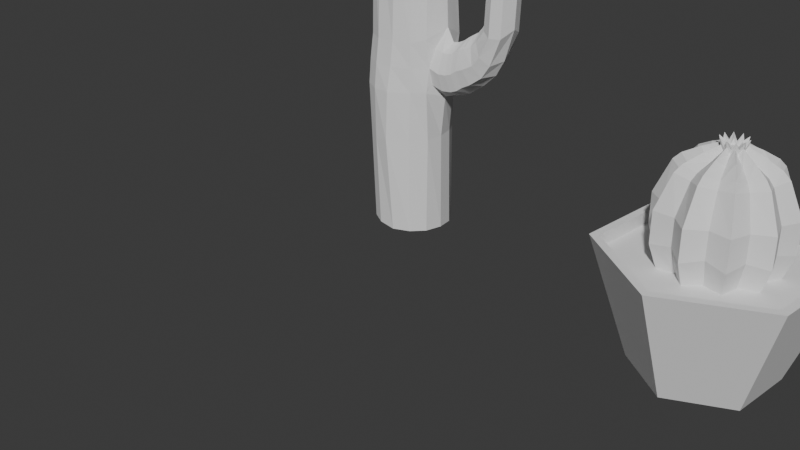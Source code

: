 # Source: Cactus.blend  (saved by Blender 5.0.119; exported with 4.5.12 LTS)
import bpy
from mathutils import Matrix  # noqa: F401  (used for matrix-valued properties, if any)

bpy.ops.wm.read_factory_settings(use_empty=True)
scene = bpy.context.scene
scene.name = 'Scene'

# ---- collections
col_collection = bpy.data.collections.new('Collection'); scene.collection.children.link(col_collection)

# ---- world
world_world = bpy.data.worlds.new('World'); scene.world = world_world
world_world.use_nodes = True; world_world.node_tree.nodes.clear()
_N = world_world.node_tree.nodes; _L = world_world.node_tree.links
n0 = _N.new('ShaderNodeOutputWorld'); n0.name = 'World Output'; n0.location = (200, 100)
n1 = _N.new('ShaderNodeBackground'); n1.name = 'Background'; n1.location = (-200, 100)
n1.inputs[0].default_value = (0.05088, 0.05088, 0.05088, 1.0)
_L.new(n1.outputs[0], n0.inputs[0])
n0.is_active_output = True
world_world.color = (0.05088, 0.05088, 0.05088)
world_world.sun_shadow_jitter_overblur = 0.0

# ---- cameras
cam_camera = bpy.data.cameras.new('Camera')
cam_camera.clip_end = 100.0
cam_camera.ortho_scale = 7.314

# ---- meshes
me_cylinder_001 = bpy.data.meshes.new('Cylinder.001')
me_cylinder_001.from_pydata([(0.2344, 0.505, -0.992), (0.08986, 0.3211, 3.461), (0.3433, 0.3713, -0.9948), (0.1336, 0.2696, 3.461), (0.3811, 0.2132, -0.9903), (0.1503, 0.2045, 3.461), (0.3502, 0.04106, -0.9895), (0.1366, 0.1388, 3.461), (0.2484, -0.09044, -0.9884), (0.09522, 0.08542, 3.461), (0.09129, -0.1706, -0.9886), (0.03437, 0.05497, 3.461), (-0.08642, -0.1696, -0.9715), (-0.03391, 0.05348, 3.461), (-0.2344, -0.09663, -0.9688), (-0.09608, 0.08123, 3.461), (-0.3445, 0.02638, -0.9839), (-0.1398, 0.1327, 3.461), (-0.3888, 0.1961, -0.9873), (-0.1565, 0.1978, 3.461), (-0.3523, 0.3664, -0.9642), (-0.1428, 0.2635, 3.461), (-0.2574, 0.4887, -0.9624), (-0.1014, 0.3169, 3.461), (-0.1046, 0.5683, -0.9876), (-0.04058, 0.3473, 3.461), (0.07695, 0.5771, -0.9887), (0.02769, 0.3488, 3.461), (0.2977, 0.3517, 2.882), (0.2014, 0.465, 2.882), (0.3344, 0.2086, 2.882), (0.3042, 0.06397, 2.882), (0.2132, -0.05344, 2.882), (0.07933, -0.1204, 2.882), (-0.07086, -0.1237, 2.882), (-0.2076, -0.06267, 2.882), (-0.3039, 0.05064, 2.882), (-0.3406, 0.1938, 2.882), (-0.3104, 0.3383, 2.882), (-0.2194, 0.4558, 2.882), (-0.08555, 0.5227, 2.882), (0.06464, 0.526, 2.882), (0.2613, 0.3335, 3.26), (0.1767, 0.4331, 3.26), (0.2935, 0.2077, 3.26), (0.267, 0.08058, 3.26), (0.187, -0.02263, 3.26), (0.06935, -0.08151, 3.26), (-0.06266, -0.0844, 3.26), (-0.1829, -0.03074, 3.26), (-0.2675, 0.06885, 3.26), (-0.2997, 0.1947, 3.26), (-0.2732, 0.3217, 3.26), (-0.1932, 0.4249, 3.26), (-0.07557, 0.4838, 3.26), (0.05644, 0.4867, 3.26), (0.1996, 0.3026, 3.37), (0.1347, 0.3789, 3.37), (0.2243, 0.2061, 3.37), (0.204, 0.1087, 3.37), (0.1426, 0.02962, 3.37), (0.05244, -0.01552, 3.37), (-0.04876, -0.01774, 3.37), (-0.1409, 0.0234, 3.37), (-0.2058, 0.09974, 3.37), (-0.2305, 0.1962, 3.37), (-0.2102, 0.2936, 3.37), (-0.1488, 0.3727, 3.37), (-0.05865, 0.4178, 3.37), (0.04254, 0.4201, 3.37), (0.2394, 0.5102, 0.9418), (0.3697, 0.4283, 0.9583), (0.4305, 0.2108, 1.074), (0.3536, 0.009676, 0.9729), (0.2476, -0.094, 0.941), (0.09224, -0.1721, 0.941), (-0.08569, -0.1831, 0.9409), (-0.2453, -0.1073, 0.9402), (-0.3423, 0.02372, 0.938), (-0.3943, 0.1926, 0.9409), (-0.3531, 0.3623, 0.94), (-0.2288, 0.4887, 0.951), (-0.1107, 0.5482, 0.945), (0.0754, 0.5778, 0.941), (0.326, 0.3643, -0.009363), (0.3633, 0.2141, -0.01645), (0.3483, 0.04835, -0.02625), (0.2416, -0.1025, -0.03146), (0.05214, -0.224, -0.04723), (-0.1116, -0.1995, -0.05971), (-0.2443, -0.1325, -0.06507), (-0.3492, -0.0326, -0.06477), (-0.3671, 0.1875, -0.04416), (-0.3345, 0.3586, -0.03662), (-0.2473, 0.468, -0.03863), (-0.1019, 0.557, -0.03145), (0.07543, 0.5778, -0.02949), (0.2342, 0.4975, -0.02264), (0.234, 0.507, 0.4558), (0.3521, 0.3798, 0.4559), (0.4121, 0.2114, 0.3929), (0.3536, 0.01652, 0.4554), (0.2474, -0.09439, 0.4558), (0.0673, -0.2221, 0.4532), (-0.1035, -0.2201, 0.453), (-0.2611, -0.1464, 0.4532), (-0.3743, -0.01822, 0.4533), (-0.3872, 0.1935, 0.4461), (-0.346, 0.3591, 0.4316), (-0.2488, 0.482, 0.4422), (-0.1004, 0.5655, 0.4545), (0.07543, 0.5778, 0.4558), (0.2353, 0.5078, 0.6986), (0.3709, 0.3871, 0.6995), (0.3649, 0.04239, 0.6984), (0.2476, -0.094, 0.6984), (0.08188, -0.192, 0.6979), (-0.09636, -0.2042, 0.6972), (-0.2544, -0.1324, 0.6973), (-0.3608, 0.004938, 0.7065), (-0.3917, 0.1942, 0.6934), (-0.3529, 0.3605, 0.6841), (-0.2378, 0.4881, 0.7132), (-0.1043, 0.5579, 0.712), (0.07543, 0.5778, 0.6984), (0.234, 0.507, 1.912), (0.3456, 0.3757, 1.912), (0.3872, 0.2089, 1.912), (0.3311, 0.03738, 1.911), (0.2297, -0.07407, 1.905), (0.1006, -0.1511, 1.906), (-0.09934, -0.1399, 1.901), (-0.224, -0.09987, 1.882), (-0.3772, 0.02428, 1.916), (-0.3934, 0.177, 1.918), (-0.3493, 0.3639, 1.911), (-0.2248, 0.4834, 1.913), (-0.1114, 0.5429, 1.912), (0.07543, 0.5778, 1.912), (0.234, 0.507, 2.397), (0.3456, 0.3757, 2.397), (0.3881, 0.2097, 2.397), (0.3531, 0.04212, 2.397), (0.2476, -0.09399, 2.397), (0.09246, -0.1717, 2.397), (-0.08146, -0.1717, 2.379), (-0.2426, -0.1075, 2.397), (-0.3532, 0.02729, 2.388), (-0.3942, 0.1916, 2.393), (-0.357, 0.3611, 2.395), (-0.2408, 0.4916, 2.367), (-0.1031, 0.5625, 2.382), (0.07543, 0.5778, 2.397), (0.3456, 0.3757, 2.154), (0.3879, 0.2095, 2.154), (0.3458, 0.04059, 2.141), (0.2399, -0.08418, 2.116), (0.0902, -0.1641, 2.143), (-0.08393, -0.1573, 2.139), (-0.2371, -0.1103, 2.142), (-0.3525, 0.03883, 2.144), (-0.3518, 0.3637, 2.153), (-0.2261, 0.4841, 2.138), (-0.1092, 0.5451, 2.146), (0.07543, 0.5778, 2.154), (0.234, 0.507, 2.154), (1.115, 0.1861, 2.213), (1.112, 0.2939, 2.221), (1.07, 0.2965, 2.222), (1.103, 0.1794, 2.22), (1.09, 0.3091, 2.229), (1.175, 0.2417, 2.181), (1.003, 0.2424, 2.211), (0.3846, 0.334, 0.8713), (0.3782, 0.3253, 0.5317), (0.3703, 0.08084, 0.5263), (0.3797, 0.1045, 0.8847), (1.063, 0.2045, 2.218), (1.167, 0.105, 1.136), (1.061, 0.06683, 1.129), (1.164, 0.3493, 1.158), (1.211, 0.2345, 1.208), (1.062, 0.4113, 1.152), (0.9483, 0.1288, 1.16), (0.9026, 0.234, 1.248), (0.957, 0.3581, 1.176), (0.6888, 0.05277, 0.7456), (0.7879, 0.2218, 0.5494), (0.6896, 0.2211, 1.03), (0.6677, 0.3443, 0.918), (0.733, 0.09122, 0.5892), (0.7391, 0.3357, 0.5991), (0.6942, 0.3974, 0.7503), (0.6601, 0.1148, 0.9274), (1.182, 0.1097, 1.578), (1.18, 0.354, 1.6), (1.077, 0.416, 1.594), (0.9639, 0.1335, 1.602), (1.077, 0.07153, 1.572), (1.226, 0.2392, 1.65), (0.9181, 0.2388, 1.691), (0.9726, 0.3628, 1.618), (0.9571, 0.1047, 0.7323), (0.9613, 0.349, 0.754), (0.8796, 0.41, 0.857), (0.7982, 0.1263, 0.9795), (0.874, 0.06549, 0.8371), (1.018, 0.2348, 0.7423), (0.7966, 0.2312, 1.097), (0.809, 0.3557, 0.9847), (0.5604, 0.04758, 0.6763), (0.6512, 0.2166, 0.4697), (0.5729, 0.216, 0.9601), (0.5464, 0.3392, 0.8507), (0.5981, 0.08603, 0.5154), (0.6046, 0.3305, 0.5246), (0.5659, 0.3922, 0.6804), (0.5392, 0.1097, 0.8609), (1.069, 0.06918, 1.351), (1.219, 0.2369, 1.429), (0.9103, 0.2364, 1.47), (0.9648, 0.3605, 1.397), (1.174, 0.1073, 1.357), (1.172, 0.3516, 1.379), (1.069, 0.4136, 1.373), (0.9561, 0.1311, 1.381), (1.19, 0.112, 1.799), (1.187, 0.3563, 1.821), (1.085, 0.4183, 1.815), (0.9716, 0.1358, 1.823), (1.085, 0.07388, 1.793), (1.234, 0.2416, 1.871), (0.9259, 0.2411, 1.912), (0.9804, 0.3652, 1.839), (0.6709, 0.08863, 0.5445), (0.677, 0.3331, 0.5544), (0.6321, 0.3948, 0.7056), (0.598, 0.1123, 0.8827), (0.6267, 0.05018, 0.7009), (0.7258, 0.2192, 0.5048), (0.6275, 0.2185, 0.9854), (0.6055, 0.3418, 0.8734), (0.7637, 0.05537, 0.7774), (0.8845, 0.2243, 0.6174), (0.7301, 0.2237, 1.056), (0.7221, 0.3469, 0.9395), (0.826, 0.09382, 0.6385), (0.8307, 0.3383, 0.6502), (0.7684, 0.4, 0.7837), (0.7135, 0.1174, 0.9462), (1.053, 0.1051, 0.866), (1.055, 0.3494, 0.8884), (0.9605, 0.4109, 0.9541), (0.8613, 0.1278, 1.039), (0.9562, 0.06641, 0.933), (1.111, 0.2349, 0.9007), (0.8422, 0.2328, 1.152), (0.8722, 0.3571, 1.048), (0.4702, 0.04499, 0.6677), (0.5434, 0.214, 0.4431), (0.5056, 0.2134, 0.9462), (0.4704, 0.3366, 0.8436), (0.4945, 0.08344, 0.5), (0.5017, 0.3279, 0.5077), (0.476, 0.3896, 0.6706), (0.4641, 0.1071, 0.8553), (0.9336, 0.2435, 2.083), (0.9794, 0.1382, 1.994), (1.198, 0.1144, 1.971), (1.242, 0.2439, 2.042), (1.093, 0.07623, 1.964), (1.195, 0.3587, 1.992), (0.9881, 0.3675, 2.01), (1.093, 0.4207, 1.986), (1.045, 0.2415, 2.221), (1.032, 0.1802, 2.137), (1.146, 0.1597, 2.125), (1.135, 0.2405, 2.198), (1.099, 0.1418, 2.126), (1.143, 0.3178, 2.138), (1.039, 0.3229, 2.146), (1.091, 0.3501, 2.14), (-0.3726, 0.2909, 1.99), (-0.368, 0.08976, 2.336), (-0.383, 0.07942, 1.989), (-0.366, 0.3108, 2.328), (-0.3933, 0.1767, 1.819), (-0.3942, 0.1916, 2.5), (-0.2804, 0.03884, 2.143), (-0.6225, 0.03535, 2.257), (-0.3177, 0.365, 2.153), (-0.3726, 0.2909, 1.99), (-0.368, 0.08976, 2.336), (-0.383, 0.07942, 1.989), (-0.366, 0.3108, 2.328), (-0.8986, 0.17, 2.783), (-0.6089, 0.1847, 2.751), (-0.7629, 0.08329, 2.808), (-0.7607, 0.174, 2.963), (-0.7567, 0.3533, 2.713), (-0.7686, 0.2181, 2.945), (-0.7301, 0.1566, 2.937), (-0.7755, 0.1505, 2.94), (-0.7359, 0.23, 2.936), (-0.5523, 0.3073, 2.402), (-0.6239, 0.3567, 2.274), (-0.7035, 0.2874, 2.172), (-0.7111, 0.07634, 2.185), (-0.5435, 0.1882, 2.48), (-0.55, 0.08627, 2.41), (-0.7495, 0.1735, 2.145), (-0.7385, 0.03361, 2.496), (-0.8345, 0.2857, 2.494), (-0.5995, 0.1864, 2.619), (-0.8823, 0.1718, 2.511), (-0.6323, 0.3055, 2.559), (-0.7342, 0.355, 2.512), (-0.8369, 0.0746, 2.512), (-0.6278, 0.08453, 2.564), (-0.4565, 0.309, 2.333), (-0.4901, 0.3585, 2.168), (-0.5477, 0.07808, 2.029), (-0.4564, 0.08802, 2.341), (-0.4846, 0.03709, 2.153), (-0.5377, 0.2891, 2.022), (-0.468, 0.1899, 2.411), (-0.573, 0.1753, 1.967), (-0.592, 0.3064, 2.486), (-0.6735, 0.3559, 2.375), (-0.7673, 0.07547, 2.306), (-0.5891, 0.0854, 2.493), (-0.6735, 0.03448, 2.358), (-0.7608, 0.2865, 2.292), (-0.5768, 0.1873, 2.562), (-0.8086, 0.1727, 2.276), (-0.5534, 0.03622, 2.188), (-0.6207, 0.2883, 2.075), (-0.5075, 0.189, 2.435), (-0.6618, 0.1744, 2.032), (-0.5052, 0.3081, 2.355), (-0.5572, 0.3576, 2.204), (-0.6297, 0.07721, 2.085), (-0.504, 0.08715, 2.363), (-0.4232, 0.3099, 2.33), (-0.4172, 0.3597, 2.157), (-0.4404, 0.07889, 1.993), (-0.425, 0.08889, 2.339), (-0.4095, 0.03796, 2.147), (-0.4298, 0.29, 1.993), (-0.4512, 0.1908, 2.396), (-0.4504, 0.1761, 1.92), (-0.7571, 0.03274, 2.62), (-0.8524, 0.2848, 2.641), (-0.609, 0.1856, 2.709), (-0.8981, 0.1709, 2.669), (-0.6465, 0.3046, 2.658), (-0.7515, 0.3541, 2.635), (-0.8532, 0.07373, 2.658), (-0.6417, 0.08366, 2.662), (-0.847, 0.1716, 2.87), (-0.8558, 0.2839, 2.744), (-0.7514, 0.2993, 2.821), (-0.6591, 0.1848, 2.856), (-0.6456, 0.08279, 2.713), (-0.7635, 0.03187, 2.7), (-0.8551, 0.07286, 2.761), (-0.6508, 0.3038, 2.71), (-0.8086, 0.1729, 2.932), (-0.8162, 0.254, 2.84), (-0.7475, 0.2592, 2.898), (-0.6965, 0.1848, 2.929), (-0.684, 0.1164, 2.823), (-0.7623, 0.1216, 2.888), (-0.8189, 0.1082, 2.853), (-0.6896, 0.2703, 2.818), (-0.7852, 0.1736, 2.947), (-0.7866, 0.2317, 2.909), (-0.7451, 0.2347, 2.94), (-0.7195, 0.1848, 2.945), (-0.7127, 0.1414, 2.903), (-0.7619, 0.1449, 2.932), (-0.7919, 0.1345, 2.919), (-0.7184, 0.2453, 2.895)], [], [(139, 29, 28, 140), (140, 28, 30, 141), (141, 30, 31, 142), (142, 31, 32, 143), (143, 32, 33, 144), (144, 33, 34, 145), (145, 34, 35, 146), (146, 35, 36, 147), (147, 36, 37, 148), (148, 37, 38, 149), (149, 38, 39, 150), (150, 39, 40, 151), (3, 1, 27, 25, 23, 21, 19, 17, 15, 13, 11, 9, 7, 5), (151, 40, 41, 152), (152, 41, 29, 139), (0, 2, 4, 6, 8, 10, 12, 14, 16, 18, 20, 22, 24, 26), (43, 42, 28, 29), (42, 44, 30, 28), (44, 45, 31, 30), (45, 46, 32, 31), (46, 47, 33, 32), (47, 48, 34, 33), (48, 49, 35, 34), (49, 50, 36, 35), (50, 51, 37, 36), (51, 52, 38, 37), (52, 53, 39, 38), (53, 54, 40, 39), (54, 55, 41, 40), (55, 43, 29, 41), (57, 56, 42, 43), (56, 58, 44, 42), (58, 59, 45, 44), (59, 60, 46, 45), (60, 61, 47, 46), (61, 62, 48, 47), (62, 63, 49, 48), (63, 64, 50, 49), (64, 65, 51, 50), (65, 66, 52, 51), (66, 67, 53, 52), (67, 68, 54, 53), (68, 69, 55, 54), (69, 57, 43, 55), (1, 3, 56, 57), (3, 5, 58, 56), (5, 7, 59, 58), (7, 9, 60, 59), (9, 11, 61, 60), (11, 13, 62, 61), (13, 15, 63, 62), (15, 17, 64, 63), (17, 19, 65, 64), (19, 21, 66, 65), (21, 23, 67, 66), (23, 25, 68, 67), (25, 27, 69, 68), (27, 1, 57, 69), (124, 83, 70, 112), (123, 82, 83, 124), (122, 81, 82, 123), (121, 80, 81, 122), (120, 79, 80, 121), (119, 78, 79, 120), (118, 77, 78, 119), (117, 76, 77, 118), (116, 75, 76, 117), (115, 74, 75, 116), (114, 73, 74, 115), (100, 175, 114, 101), (112, 70, 71, 113), (0, 97, 84, 2), (2, 84, 85, 4), (4, 85, 86, 6), (6, 86, 87, 8), (8, 87, 88, 10), (10, 88, 89, 12), (12, 89, 90, 14), (14, 90, 91, 16), (16, 91, 92, 18), (18, 92, 93, 20), (20, 93, 94, 22), (22, 94, 95, 24), (24, 95, 96, 26), (26, 96, 97, 0), (97, 98, 99, 84), (84, 99, 100, 85), (85, 100, 101, 86), (86, 101, 102, 87), (87, 102, 103, 88), (88, 103, 104, 89), (89, 104, 105, 90), (90, 105, 106, 91), (91, 106, 107, 92), (92, 107, 108, 93), (93, 108, 109, 94), (94, 109, 110, 95), (95, 110, 111, 96), (96, 111, 98, 97), (98, 112, 113, 99), (231, 227, 271, 269), (230, 226, 268, 270), (101, 114, 115, 102), (102, 115, 116, 103), (103, 116, 117, 104), (104, 117, 118, 105), (105, 118, 119, 106), (106, 119, 120, 107), (107, 120, 121, 108), (108, 121, 122, 109), (109, 122, 123, 110), (110, 123, 124, 111), (111, 124, 112, 98), (83, 138, 125, 70), (82, 137, 138, 83), (81, 136, 137, 82), (80, 135, 136, 81), (79, 134, 135, 80), (78, 133, 134, 79), (77, 132, 133, 78), (76, 131, 132, 77), (75, 130, 131, 76), (74, 129, 130, 75), (73, 128, 129, 74), (72, 127, 128, 73), (71, 126, 127, 72), (70, 125, 126, 71), (164, 152, 139, 165), (163, 151, 152, 164), (162, 150, 151, 163), (161, 149, 150, 162), (282, 134, 286, 291), (283, 148, 287, 292), (159, 146, 147, 160), (158, 145, 146, 159), (157, 144, 145, 158), (156, 143, 144, 157), (155, 142, 143, 156), (154, 141, 142, 155), (153, 140, 141, 154), (165, 139, 140, 153), (125, 165, 153, 126), (126, 153, 154, 127), (127, 154, 155, 128), (128, 155, 156, 129), (129, 156, 157, 130), (130, 157, 158, 131), (131, 158, 159, 132), (132, 159, 160, 133), (133, 160, 284, 134), (134, 282, 161, 135), (135, 161, 162, 136), (136, 162, 163, 137), (137, 163, 164, 138), (138, 164, 165, 125), (114, 176, 72, 73), (274, 277, 167, 170, 168), (173, 113, 71, 72), (113, 174, 100, 99), (227, 228, 273, 271), (274, 177, 169, 166, 277), (232, 229, 267, 266), (229, 230, 270, 267), (233, 232, 266, 272), (228, 233, 272, 273), (226, 231, 269, 268), (250, 255, 181, 178), (252, 257, 185, 182), (257, 256, 184, 185), (253, 254, 179, 183), (256, 253, 183, 184), (251, 252, 182, 180), (254, 250, 178, 179), (255, 251, 180, 181), (239, 235, 191, 187), (238, 234, 190, 186), (235, 236, 192, 191), (240, 237, 193, 188), (237, 238, 186, 193), (241, 240, 188, 189), (236, 241, 189, 192), (234, 239, 187, 190), (222, 219, 199, 194), (224, 221, 201, 196), (221, 220, 200, 201), (225, 218, 198, 197), (220, 225, 197, 200), (223, 224, 196, 195), (218, 222, 194, 198), (219, 223, 195, 199), (243, 247, 203, 207), (242, 246, 202, 206), (247, 248, 204, 203), (244, 249, 205, 208), (249, 242, 206, 205), (245, 244, 208, 209), (248, 245, 209, 204), (246, 243, 207, 202), (262, 259, 211, 214), (264, 261, 213, 216), (261, 260, 212, 213), (265, 258, 210, 217), (260, 265, 217, 212), (263, 264, 216, 215), (258, 262, 214, 210), (259, 263, 215, 211), (181, 180, 223, 219), (179, 178, 222, 218), (180, 182, 224, 223), (184, 183, 225, 220), (183, 179, 218, 225), (185, 184, 220, 221), (182, 185, 221, 224), (178, 181, 219, 222), (194, 199, 231, 226), (196, 201, 233, 228), (201, 200, 232, 233), (197, 198, 230, 229), (200, 197, 229, 232), (195, 196, 228, 227), (198, 194, 226, 230), (199, 195, 227, 231), (214, 211, 239, 234), (216, 213, 241, 236), (213, 212, 240, 241), (217, 210, 238, 237), (212, 217, 237, 240), (215, 216, 236, 235), (210, 214, 234, 238), (211, 215, 235, 239), (190, 187, 243, 246), (192, 189, 245, 248), (189, 188, 244, 245), (193, 186, 242, 249), (188, 193, 249, 244), (191, 192, 248, 247), (186, 190, 246, 242), (187, 191, 247, 243), (207, 203, 251, 255), (206, 202, 250, 254), (203, 204, 252, 251), (208, 205, 253, 256), (205, 206, 254, 253), (209, 208, 256, 257), (204, 209, 257, 252), (202, 207, 255, 250), (100, 174, 263, 259), (114, 175, 262, 258), (174, 113, 264, 263), (72, 176, 265, 260), (176, 114, 258, 265), (173, 72, 260, 261), (113, 173, 261, 264), (175, 100, 259, 262), (275, 172, 266, 267), (171, 276, 268, 269), (276, 278, 270, 268), (278, 275, 267, 270), (279, 171, 269, 271), (172, 280, 272, 266), (281, 279, 271, 273), (280, 281, 273, 272), (177, 274, 172, 275), (277, 166, 276, 171), (166, 169, 278, 276), (169, 177, 275, 278), (167, 277, 171, 279), (274, 168, 280, 172), (170, 167, 279, 281), (168, 170, 281, 280), (358, 353, 296, 363), (284, 160, 288, 293), (148, 283, 160, 147), (285, 161, 290, 294), (161, 285, 148, 149), (357, 351, 364, 365), (355, 356, 299, 366), (356, 352, 360, 299), (148, 285, 294, 287), (134, 284, 293, 286), (160, 283, 292, 288), (161, 282, 291, 290), (298, 378, 303, 377), (380, 301, 378, 298), (377, 300, 375, 298), (375, 302, 380, 298), (352, 354, 295, 360), (353, 355, 366, 296), (354, 357, 365, 295), (351, 358, 363, 364), (335, 342, 309, 289), (338, 341, 307, 310), (337, 339, 304, 308), (336, 338, 310, 306), (340, 336, 306, 305), (339, 340, 305, 304), (341, 335, 289, 307), (342, 337, 308, 309), (331, 330, 318, 311), (334, 329, 317, 314), (333, 327, 315, 313), (332, 334, 314, 312), (328, 332, 312, 316), (327, 328, 316, 315), (329, 331, 311, 317), (330, 333, 313, 318), (346, 349, 325, 322), (345, 347, 323, 321), (343, 344, 320, 319), (344, 348, 324, 320), (348, 350, 326, 324), (349, 343, 319, 325), (350, 345, 321, 326), (347, 346, 322, 323), (309, 308, 333, 330), (307, 289, 331, 329), (304, 305, 328, 327), (305, 306, 332, 328), (306, 310, 334, 332), (308, 304, 327, 333), (310, 307, 329, 334), (289, 309, 330, 331), (322, 325, 337, 342), (321, 323, 335, 341), (319, 320, 340, 339), (320, 324, 336, 340), (324, 326, 338, 336), (325, 319, 339, 337), (326, 321, 341, 338), (323, 322, 342, 335), (288, 292, 346, 347), (286, 293, 345, 350), (287, 294, 343, 349), (291, 286, 350, 348), (290, 291, 348, 344), (294, 290, 344, 343), (293, 288, 347, 345), (292, 287, 349, 346), (311, 318, 358, 351), (314, 317, 357, 354), (313, 315, 355, 353), (312, 314, 354, 352), (316, 312, 352, 356), (315, 316, 356, 355), (317, 311, 351, 357), (318, 313, 353, 358), (359, 368, 360, 295), (368, 361, 299, 360), (362, 371, 363, 296), (371, 297, 364, 363), (297, 373, 365, 364), (373, 359, 295, 365), (361, 374, 366, 299), (374, 362, 296, 366), (367, 376, 368, 359), (376, 369, 361, 368), (370, 379, 371, 362), (379, 372, 297, 371), (372, 381, 373, 297), (381, 367, 359, 373), (369, 382, 374, 361), (382, 370, 362, 374), (375, 300, 376, 367), (300, 377, 369, 376), (378, 301, 379, 370), (301, 380, 372, 379), (380, 302, 381, 372), (302, 375, 367, 381), (377, 303, 382, 369), (303, 378, 370, 382)])
_uv = me_cylinder_001.uv_layers.new(name='UVMap')
_uv.uv.foreach_set('vector', [1.0, 0.9375, 1.0, 1.0, 0.9286, 1.0, 0.9286, 0.9375, 0.9286, 0.9375, 0.9286, 1.0, 0.8571, 1.0, 0.8571, 0.9375, 0.8571, 0.9375, 0.8571, 1.0, 0.7857, 1.0, 0.7857, 0.9375, 0.7857, 0.9375, 0.7857, 1.0, 0.7143, 1.0, 0.7143, 0.9375, 0.7143, 0.9375, 0.7143, 1.0, 0.6429, 1.0, 0.6429, 0.9375, 0.6429, 0.9375, 0.6429, 1.0, 0.5714, 1.0, 0.5714, 0.9375, 0.5714, 0.9375, 0.5714, 1.0, 0.5, 1.0, 0.5, 0.9375, 0.5, 0.9375, 0.5, 1.0, 0.4286, 1.0, 0.4286, 0.9375, 0.4286, 0.9375, 0.4286, 1.0, 0.3571, 1.0, 0.3571, 0.9375, 0.3571, 0.9375, 0.3571, 1.0, 0.2857, 1.0, 0.2857, 0.9375, 0.2857, 0.9375, 0.2857, 1.0, 0.2143, 1.0, 0.2143, 0.9375, 0.2143, 0.9375, 0.2143, 1.0, 0.1429, 1.0, 0.1429, 0.9375, 0.2908, 0.3348, 0.25, 0.3441, 0.2092, 0.3348, 0.1764, 0.3087, 0.1583, 0.2709, 0.1583, 0.2291, 0.1764, 0.1913, 0.2092, 0.1652, 0.25, 0.1559, 0.2908, 0.1652, 0.3236, 0.1913, 0.3417, 0.2291, 0.3417, 0.2709, 0.3236, 0.3087, 0.1429, 0.9375, 0.1429, 1.0, 0.07143, 1.0, 0.07143, 0.9375, 0.07143, 0.9375, 0.07143, 1.0, -1.341e-07, 1.0, -1.341e-07, 0.9375, 0.75, 0.49, 0.8541, 0.4662, 0.9376, 0.3996, 0.984, 0.3034, 0.984, 0.1966, 0.9376, 0.1004, 0.8541, 0.03377, 0.75, 0.01, 0.6459, 0.03377, 0.5624, 0.1004, 0.516, 0.1966, 0.516, 0.3034, 0.5624, 0.3996, 0.6459, 0.4662, 0.25, 0.432, 0.329, 0.4139, 0.3541, 0.4662, 0.25, 0.49, 0.329, 0.4139, 0.3923, 0.3635, 0.4376, 0.3996, 0.3541, 0.4662, 0.3923, 0.3635, 0.4274, 0.2905, 0.484, 0.3034, 0.4376, 0.3996, 0.4274, 0.2905, 0.4274, 0.2095, 0.484, 0.1966, 0.484, 0.3034, 0.4274, 0.2095, 0.3923, 0.1365, 0.4376, 0.1004, 0.484, 0.1966, 0.3923, 0.1365, 0.329, 0.08605, 0.3541, 0.03377, 0.4376, 0.1004, 0.329, 0.08605, 0.25, 0.06803, 0.25, 0.01, 0.3541, 0.03377, 0.25, 0.06803, 0.171, 0.08605, 0.1459, 0.03377, 0.25, 0.01, 0.171, 0.08605, 0.1077, 0.1365, 0.06236, 0.1004, 0.1459, 0.03377, 0.1077, 0.1365, 0.0726, 0.2095, 0.01602, 0.1966, 0.06236, 0.1004, 0.0726, 0.2095, 0.0726, 0.2905, 0.01602, 0.3034, 0.01602, 0.1966, 0.0726, 0.2905, 0.1077, 0.3635, 0.06236, 0.3996, 0.01602, 0.3034, 0.1077, 0.3635, 0.171, 0.4139, 0.1459, 0.4662, 0.06236, 0.3996, 0.171, 0.4139, 0.25, 0.432, 0.25, 0.49, 0.1459, 0.4662, 0.25, 0.3895, 0.3105, 0.3757, 0.329, 0.4139, 0.25, 0.432, 0.3105, 0.3757, 0.3591, 0.337, 0.3923, 0.3635, 0.329, 0.4139, 0.3591, 0.337, 0.386, 0.281, 0.4274, 0.2905, 0.3923, 0.3635, 0.386, 0.281, 0.386, 0.219, 0.4274, 0.2095, 0.4274, 0.2905, 0.386, 0.219, 0.3591, 0.163, 0.3923, 0.1365, 0.4274, 0.2095, 0.3591, 0.163, 0.3105, 0.1243, 0.329, 0.08605, 0.3923, 0.1365, 0.3105, 0.1243, 0.25, 0.1105, 0.25, 0.06803, 0.329, 0.08605, 0.25, 0.1105, 0.1895, 0.1243, 0.171, 0.08605, 0.25, 0.06803, 0.1895, 0.1243, 0.1409, 0.163, 0.1077, 0.1365, 0.171, 0.08605, 0.1409, 0.163, 0.114, 0.219, 0.0726, 0.2095, 0.1077, 0.1365, 0.114, 0.219, 0.114, 0.281, 0.0726, 0.2905, 0.0726, 0.2095, 0.114, 0.281, 0.1409, 0.337, 0.1077, 0.3635, 0.0726, 0.2905, 0.1409, 0.337, 0.1895, 0.3757, 0.171, 0.4139, 0.1077, 0.3635, 0.1895, 0.3757, 0.25, 0.3895, 0.25, 0.432, 0.171, 0.4139, 0.25, 0.3441, 0.2908, 0.3348, 0.3105, 0.3757, 0.25, 0.3895, 0.2908, 0.3348, 0.3236, 0.3087, 0.3591, 0.337, 0.3105, 0.3757, 0.3236, 0.3087, 0.3417, 0.2709, 0.386, 0.281, 0.3591, 0.337, 0.3417, 0.2709, 0.3417, 0.2291, 0.386, 0.219, 0.386, 0.281, 0.3417, 0.2291, 0.3236, 0.1913, 0.3591, 0.163, 0.386, 0.219, 0.3236, 0.1913, 0.2908, 0.1652, 0.3105, 0.1243, 0.3591, 0.163, 0.2908, 0.1652, 0.25, 0.1559, 0.25, 0.1105, 0.3105, 0.1243, 0.25, 0.1559, 0.2092, 0.1652, 0.1895, 0.1243, 0.25, 0.1105, 0.2092, 0.1652, 0.1764, 0.1913, 0.1409, 0.163, 0.1895, 0.1243, 0.1764, 0.1913, 0.1583, 0.2291, 0.114, 0.219, 0.1409, 0.163, 0.1583, 0.2291, 0.1583, 0.2709, 0.114, 0.281, 0.114, 0.219, 0.1583, 0.2709, 0.1764, 0.3087, 0.1409, 0.337, 0.114, 0.281, 0.1764, 0.3087, 0.2092, 0.3348, 0.1895, 0.3757, 0.1409, 0.337, 0.2092, 0.3348, 0.25, 0.3441, 0.25, 0.3895, 0.1895, 0.3757, 0.07143, 0.7188, 0.07143, 0.75, -1.341e-07, 0.75, -1.341e-07, 0.7188, 0.1429, 0.7188, 0.1429, 0.75, 0.07143, 0.75, 0.07143, 0.7188, 0.2143, 0.7188, 0.2143, 0.75, 0.1429, 0.75, 0.1429, 0.7188, 0.2857, 0.7188, 0.2857, 0.75, 0.2143, 0.75, 0.2143, 0.7188, 0.3571, 0.7188, 0.3571, 0.75, 0.2857, 0.75, 0.2857, 0.7188, 0.4286, 0.7188, 0.4286, 0.75, 0.3571, 0.75, 0.3571, 0.7188, 0.5, 0.7188, 0.5, 0.75, 0.4286, 0.75, 0.4286, 0.7188, 0.5714, 0.7188, 0.5714, 0.75, 0.5, 0.75, 0.5, 0.7188, 0.6429, 0.7188, 0.6429, 0.75, 0.5714, 0.75, 0.5714, 0.7188, 0.7143, 0.7188, 0.7143, 0.75, 0.6429, 0.75, 0.6429, 0.7188, 0.7857, 0.7188, 0.7857, 0.75, 0.7143, 0.75, 0.7143, 0.7188, 0.8571, 0.6875, 0.8021, 0.6965, 0.7857, 0.7188, 0.7857, 0.6875, 1.0, 0.7188, 1.0, 0.75, 0.9286, 0.75, 0.9286, 0.7188, 1.0, 0.5, 1.0, 0.625, 0.9286, 0.625, 0.9286, 0.5, 0.9286, 0.5, 0.9286, 0.625, 0.8571, 0.625, 0.8571, 0.5, 0.8571, 0.5, 0.8571, 0.625, 0.7857, 0.625, 0.7857, 0.5, 0.7857, 0.5, 0.7857, 0.625, 0.7143, 0.625, 0.7143, 0.5, 0.7143, 0.5, 0.7143, 0.625, 0.6429, 0.625, 0.6429, 0.5, 0.6429, 0.5, 0.6429, 0.625, 0.5714, 0.625, 0.5714, 0.5, 0.5714, 0.5, 0.5714, 0.625, 0.5, 0.625, 0.5, 0.5, 0.5, 0.5, 0.5, 0.625, 0.4286, 0.625, 0.4286, 0.5, 0.4286, 0.5, 0.4286, 0.625, 0.3571, 0.625, 0.3571, 0.5, 0.3571, 0.5, 0.3571, 0.625, 0.2857, 0.625, 0.2857, 0.5, 0.2857, 0.5, 0.2857, 0.625, 0.2143, 0.625, 0.2143, 0.5, 0.2143, 0.5, 0.2143, 0.625, 0.1429, 0.625, 0.1429, 0.5, 0.1429, 0.5, 0.1429, 0.625, 0.07143, 0.625, 0.07143, 0.5, 0.07143, 0.5, 0.07143, 0.625, -1.341e-07, 0.625, -1.341e-07, 0.5, 1.0, 0.625, 1.0, 0.6875, 0.9286, 0.6875, 0.9286, 0.625, 0.9286, 0.625, 0.9286, 0.6875, 0.8571, 0.6875, 0.8571, 0.625, 0.8571, 0.625, 0.8571, 0.6875, 0.7857, 0.6875, 0.7857, 0.625, 0.7857, 0.625, 0.7857, 0.6875, 0.7143, 0.6875, 0.7143, 0.625, 0.7143, 0.625, 0.7143, 0.6875, 0.6429, 0.6875, 0.6429, 0.625, 0.6429, 0.625, 0.6429, 0.6875, 0.5714, 0.6875, 0.5714, 0.625, 0.5714, 0.625, 0.5714, 0.6875, 0.5, 0.6875, 0.5, 0.625, 0.5, 0.625, 0.5, 0.6875, 0.4286, 0.6875, 0.4286, 0.625, 0.4286, 0.625, 0.4286, 0.6875, 0.3571, 0.6875, 0.3571, 0.625, 0.3571, 0.625, 0.3571, 0.6875, 0.2857, 0.6875, 0.2857, 0.625, 0.2857, 0.625, 0.2857, 0.6875, 0.2143, 0.6875, 0.2143, 0.625, 0.2143, 0.625, 0.2143, 0.6875, 0.1429, 0.6875, 0.1429, 0.625, 0.1429, 0.625, 0.1429, 0.6875, 0.07143, 0.6875, 0.07143, 0.625, 0.07143, 0.625, 0.07143, 0.6875, -1.341e-07, 0.6875, -1.341e-07, 0.625, 1.0, 0.6875, 1.0, 0.7188, 0.9286, 0.7188, 0.9286, 0.6875, 0.8571, 0.6875, 0.9048, 0.6971, 0.9048, 0.6971, 0.8571, 0.6875, 0.7857, 0.7188, 0.8021, 0.6965, 0.8021, 0.6965, 0.7857, 0.7188, 0.7857, 0.6875, 0.7857, 0.7188, 0.7143, 0.7188, 0.7143, 0.6875, 0.7143, 0.6875, 0.7143, 0.7188, 0.6429, 0.7188, 0.6429, 0.6875, 0.6429, 0.6875, 0.6429, 0.7188, 0.5714, 0.7188, 0.5714, 0.6875, 0.5714, 0.6875, 0.5714, 0.7188, 0.5, 0.7188, 0.5, 0.6875, 0.5, 0.6875, 0.5, 0.7188, 0.4286, 0.7188, 0.4286, 0.6875, 0.4286, 0.6875, 0.4286, 0.7188, 0.3571, 0.7188, 0.3571, 0.6875, 0.3571, 0.6875, 0.3571, 0.7188, 0.2857, 0.7188, 0.2857, 0.6875, 0.2857, 0.6875, 0.2857, 0.7188, 0.2143, 0.7188, 0.2143, 0.6875, 0.2143, 0.6875, 0.2143, 0.7188, 0.1429, 0.7188, 0.1429, 0.6875, 0.1429, 0.6875, 0.1429, 0.7188, 0.07143, 0.7188, 0.07143, 0.6875, 0.07143, 0.6875, 0.07143, 0.7188, -1.341e-07, 0.7188, -1.341e-07, 0.6875, 0.07143, 0.75, 0.07143, 0.875, -1.341e-07, 0.875, -1.341e-07, 0.75, 0.1429, 0.75, 0.1429, 0.875, 0.07143, 0.875, 0.07143, 0.75, 0.2143, 0.75, 0.2143, 0.875, 0.1429, 0.875, 0.1429, 0.75, 0.2857, 0.75, 0.2857, 0.875, 0.2143, 0.875, 0.2143, 0.75, 0.3571, 0.75, 0.3571, 0.875, 0.2857, 0.875, 0.2857, 0.75, 0.4286, 0.75, 0.4286, 0.875, 0.3571, 0.875, 0.3571, 0.75, 0.5, 0.75, 0.5, 0.875, 0.4286, 0.875, 0.4286, 0.75, 0.5714, 0.75, 0.5714, 0.875, 0.5, 0.875, 0.5, 0.75, 0.6429, 0.75, 0.6429, 0.875, 0.5714, 0.875, 0.5714, 0.75, 0.7143, 0.75, 0.7143, 0.875, 0.6429, 0.875, 0.6429, 0.75, 0.7857, 0.75, 0.7857, 0.875, 0.7143, 0.875, 0.7143, 0.75, 0.8571, 0.75, 0.8571, 0.875, 0.7857, 0.875, 0.7857, 0.75, 0.9286, 0.75, 0.9286, 0.875, 0.8571, 0.875, 0.8571, 0.75, 1.0, 0.75, 1.0, 0.875, 0.9286, 0.875, 0.9286, 0.75, 0.07143, 0.9062, 0.07143, 0.9375, -1.341e-07, 0.9375, -1.341e-07, 0.9062, 0.1429, 0.9062, 0.1429, 0.9375, 0.07143, 0.9375, 0.07143, 0.9062, 0.2143, 0.9062, 0.2143, 0.9375, 0.1429, 0.9375, 0.1429, 0.9062, 0.2857, 0.9062, 0.2857, 0.9375, 0.2143, 0.9375, 0.2143, 0.9062, 0.313, 0.8851, 0.3571, 0.875, 0.3571, 0.875, 0.313, 0.8851, 0.4016, 0.9306, 0.3571, 0.9375, 0.3571, 0.9375, 0.4016, 0.9306, 0.5, 0.9062, 0.5, 0.9375, 0.4286, 0.9375, 0.4286, 0.9062, 0.5714, 0.9063, 0.5714, 0.9375, 0.5, 0.9375, 0.5, 0.9062, 0.6429, 0.9062, 0.6429, 0.9375, 0.5714, 0.9375, 0.5714, 0.9063, 0.7143, 0.9062, 0.7143, 0.9375, 0.6429, 0.9375, 0.6429, 0.9062, 0.7857, 0.9062, 0.7857, 0.9375, 0.7143, 0.9375, 0.7143, 0.9062, 0.8571, 0.9062, 0.8571, 0.9375, 0.7857, 0.9375, 0.7857, 0.9062, 0.9286, 0.9062, 0.9286, 0.9375, 0.8571, 0.9375, 0.8571, 0.9062, 1.0, 0.9062, 1.0, 0.9375, 0.9286, 0.9375, 0.9286, 0.9062, 1.0, 0.875, 1.0, 0.9062, 0.9286, 0.9062, 0.9286, 0.875, 0.9286, 0.875, 0.9286, 0.9062, 0.8571, 0.9062, 0.8571, 0.875, 0.8571, 0.875, 0.8571, 0.9062, 0.7857, 0.9062, 0.7857, 0.875, 0.7857, 0.875, 0.7857, 0.9062, 0.7143, 0.9062, 0.7143, 0.875, 0.7143, 0.875, 0.7143, 0.9062, 0.6429, 0.9062, 0.6429, 0.875, 0.6429, 0.875, 0.6429, 0.9062, 0.5714, 0.9063, 0.5714, 0.875, 0.5714, 0.875, 0.5714, 0.9063, 0.5, 0.9062, 0.5, 0.875, 0.5, 0.875, 0.5, 0.9062, 0.4286, 0.9062, 0.4286, 0.875, 0.4286, 0.875, 0.4286, 0.9062, 0.4043, 0.8845, 0.3571, 0.875, 0.3571, 0.875, 0.313, 0.8851, 0.2857, 0.9062, 0.2857, 0.875, 0.2857, 0.875, 0.2857, 0.9062, 0.2143, 0.9062, 0.2143, 0.875, 0.2143, 0.875, 0.2143, 0.9062, 0.1429, 0.9062, 0.1429, 0.875, 0.1429, 0.875, 0.1429, 0.9062, 0.07143, 0.9062, 0.07143, 0.875, 0.07143, 0.875, 0.07143, 0.9062, -1.341e-07, 0.9062, -1.341e-07, 0.875, 0.7857, 0.7188, 0.8118, 0.7419, 0.8571, 0.75, 0.7857, 0.75, 0.8543, 0.7277, 0.8547, 0.7093, 0.8776, 0.7142, 0.8828, 0.7187, 0.879, 0.7227, 0.9079, 0.7401, 0.9286, 0.7188, 0.9286, 0.75, 0.8571, 0.75, 0.9286, 0.7188, 0.9048, 0.6971, 0.8571, 0.6875, 0.9286, 0.6875, 0.9048, 0.6971, 0.9286, 0.7188, 0.9286, 0.7188, 0.9048, 0.6971, 0.8543, 0.7277, 0.8387, 0.724, 0.8306, 0.716, 0.8323, 0.7136, 0.8547, 0.7093, 0.8571, 0.75, 0.8118, 0.7419, 0.8118, 0.7419, 0.8571, 0.75, 0.8118, 0.7419, 0.7857, 0.7188, 0.7857, 0.7188, 0.8118, 0.7419, 0.9079, 0.7401, 0.8571, 0.75, 0.8571, 0.75, 0.9079, 0.7401, 0.9286, 0.7188, 0.9079, 0.7401, 0.9079, 0.7401, 0.9286, 0.7188, 0.8021, 0.6965, 0.8571, 0.6875, 0.8571, 0.6875, 0.8021, 0.6965, 0.8021, 0.6965, 0.8571, 0.6875, 0.8571, 0.6875, 0.8021, 0.6965, 0.9286, 0.7188, 0.9079, 0.7401, 0.9079, 0.7401, 0.9286, 0.7188, 0.9079, 0.7401, 0.8571, 0.75, 0.8571, 0.75, 0.9079, 0.7401, 0.8118, 0.7419, 0.7857, 0.7187, 0.7857, 0.7187, 0.8118, 0.7419, 0.8571, 0.75, 0.8118, 0.7419, 0.8118, 0.7419, 0.8571, 0.75, 0.9048, 0.6971, 0.9286, 0.7188, 0.9286, 0.7188, 0.9048, 0.6971, 0.7857, 0.7187, 0.8021, 0.6965, 0.8021, 0.6965, 0.7857, 0.7187, 0.8571, 0.6875, 0.9048, 0.6971, 0.9048, 0.6971, 0.8571, 0.6875, 0.8571, 0.6875, 0.9048, 0.6971, 0.9048, 0.6971, 0.8571, 0.6875, 0.7857, 0.7188, 0.8021, 0.6965, 0.8021, 0.6965, 0.7857, 0.7188, 0.9048, 0.6971, 0.9286, 0.7188, 0.9286, 0.7188, 0.9048, 0.6971, 0.8571, 0.75, 0.8118, 0.7419, 0.8118, 0.7419, 0.8571, 0.75, 0.8118, 0.7419, 0.7857, 0.7188, 0.7857, 0.7188, 0.8118, 0.7419, 0.9079, 0.7401, 0.8571, 0.75, 0.8571, 0.75, 0.9079, 0.7401, 0.9286, 0.7188, 0.9079, 0.7401, 0.9079, 0.7401, 0.9286, 0.7188, 0.8021, 0.6965, 0.8571, 0.6875, 0.8571, 0.6875, 0.8021, 0.6965, 0.8021, 0.6965, 0.8571, 0.6875, 0.8571, 0.6875, 0.8021, 0.6965, 0.9286, 0.7188, 0.9079, 0.7401, 0.9079, 0.7401, 0.9286, 0.7188, 0.9079, 0.7401, 0.8571, 0.75, 0.8571, 0.75, 0.9079, 0.7401, 0.8118, 0.7419, 0.7857, 0.7188, 0.7857, 0.7188, 0.8118, 0.7419, 0.8571, 0.75, 0.8118, 0.7419, 0.8118, 0.7419, 0.8571, 0.75, 0.9048, 0.6971, 0.9286, 0.7188, 0.9286, 0.7188, 0.9048, 0.6971, 0.7857, 0.7188, 0.8021, 0.6965, 0.8021, 0.6965, 0.7857, 0.7188, 0.8571, 0.6875, 0.9048, 0.6971, 0.9048, 0.6971, 0.8571, 0.6875, 0.8571, 0.6875, 0.9048, 0.6971, 0.9048, 0.6971, 0.8571, 0.6875, 0.7857, 0.7187, 0.8021, 0.6965, 0.8021, 0.6965, 0.7857, 0.7187, 0.9048, 0.6971, 0.9286, 0.7188, 0.9286, 0.7188, 0.9048, 0.6971, 0.8571, 0.75, 0.8118, 0.7419, 0.8118, 0.7419, 0.8571, 0.75, 0.8118, 0.7419, 0.7857, 0.7187, 0.7857, 0.7187, 0.8118, 0.7419, 0.9079, 0.7401, 0.8571, 0.75, 0.8571, 0.75, 0.9079, 0.7401, 0.9286, 0.7188, 0.9079, 0.7401, 0.9079, 0.7401, 0.9286, 0.7188, 0.8021, 0.6965, 0.8571, 0.6875, 0.8571, 0.6875, 0.8021, 0.6965, 0.8021, 0.6965, 0.8571, 0.6875, 0.8571, 0.6875, 0.8021, 0.6965, 0.9286, 0.7188, 0.9079, 0.7401, 0.9079, 0.7401, 0.9286, 0.7188, 0.9079, 0.7401, 0.8571, 0.75, 0.8571, 0.75, 0.9079, 0.7401, 0.8118, 0.7419, 0.7857, 0.7188, 0.7857, 0.7188, 0.8118, 0.7419, 0.8571, 0.75, 0.8118, 0.7419, 0.8118, 0.7419, 0.8571, 0.75, 0.9048, 0.6971, 0.9286, 0.7188, 0.9286, 0.7188, 0.9048, 0.6971, 0.7857, 0.7188, 0.8021, 0.6965, 0.8021, 0.6965, 0.7857, 0.7188, 0.8571, 0.6875, 0.9048, 0.6971, 0.9048, 0.6971, 0.8571, 0.6875, 0.8571, 0.6875, 0.9048, 0.6971, 0.9048, 0.6971, 0.8571, 0.6875, 0.7857, 0.7187, 0.8021, 0.6965, 0.8021, 0.6965, 0.7857, 0.7188, 0.9048, 0.6971, 0.9286, 0.7188, 0.9286, 0.7188, 0.9048, 0.6971, 0.8571, 0.75, 0.8118, 0.7419, 0.8118, 0.7419, 0.8571, 0.75, 0.8118, 0.7419, 0.7857, 0.7187, 0.7857, 0.7188, 0.8118, 0.7419, 0.9079, 0.7401, 0.8571, 0.75, 0.8571, 0.75, 0.9079, 0.7401, 0.9286, 0.7188, 0.9079, 0.7401, 0.9079, 0.7401, 0.9286, 0.7188, 0.8021, 0.6965, 0.8571, 0.6875, 0.8571, 0.6875, 0.8021, 0.6965, 0.8021, 0.6965, 0.8571, 0.6875, 0.8571, 0.6875, 0.8021, 0.6965, 0.9286, 0.7188, 0.9079, 0.7401, 0.9079, 0.7401, 0.9286, 0.7188, 0.9079, 0.7401, 0.8571, 0.75, 0.8571, 0.75, 0.9079, 0.7401, 0.8118, 0.7419, 0.7857, 0.7188, 0.7857, 0.7188, 0.8118, 0.7419, 0.8571, 0.75, 0.8118, 0.7419, 0.8118, 0.7419, 0.8571, 0.75, 0.9048, 0.6971, 0.9286, 0.7188, 0.9286, 0.7188, 0.9048, 0.6971, 0.7857, 0.7188, 0.8021, 0.6965, 0.8021, 0.6965, 0.7857, 0.7188, 0.8571, 0.6875, 0.9048, 0.6971, 0.9048, 0.6971, 0.8571, 0.6875, 0.8021, 0.6965, 0.8571, 0.6875, 0.8571, 0.6875, 0.8021, 0.6965, 0.9286, 0.7188, 0.9079, 0.7401, 0.9079, 0.7401, 0.9286, 0.7188, 0.9079, 0.7401, 0.8571, 0.75, 0.8571, 0.75, 0.9079, 0.7401, 0.8118, 0.7419, 0.7857, 0.7188, 0.7857, 0.7188, 0.8118, 0.7419, 0.8571, 0.75, 0.8118, 0.7419, 0.8118, 0.7419, 0.8571, 0.75, 0.9048, 0.6971, 0.9286, 0.7188, 0.9286, 0.7188, 0.9048, 0.6971, 0.7857, 0.7188, 0.8021, 0.6965, 0.8021, 0.6965, 0.7857, 0.7188, 0.8571, 0.6875, 0.9048, 0.6971, 0.9048, 0.6971, 0.8571, 0.6875, 0.8021, 0.6965, 0.8571, 0.6875, 0.8571, 0.6875, 0.8021, 0.6965, 0.9286, 0.7188, 0.9079, 0.7401, 0.9079, 0.7401, 0.9286, 0.7188, 0.9079, 0.7401, 0.8571, 0.75, 0.8571, 0.75, 0.9079, 0.7401, 0.8118, 0.7419, 0.7857, 0.7188, 0.7857, 0.7187, 0.8118, 0.7419, 0.8571, 0.75, 0.8118, 0.7419, 0.8118, 0.7419, 0.8571, 0.75, 0.9048, 0.6971, 0.9286, 0.7188, 0.9286, 0.7188, 0.9048, 0.6971, 0.7857, 0.7188, 0.8021, 0.6965, 0.8021, 0.6965, 0.7857, 0.7187, 0.8571, 0.6875, 0.9048, 0.6971, 0.9048, 0.6971, 0.8571, 0.6875, 0.8571, 0.6875, 0.9048, 0.6971, 0.9048, 0.6971, 0.8571, 0.6875, 0.7857, 0.7187, 0.8021, 0.6965, 0.8021, 0.6965, 0.7857, 0.7187, 0.9048, 0.6971, 0.9286, 0.7188, 0.9286, 0.7188, 0.9048, 0.6971, 0.8571, 0.75, 0.8118, 0.7419, 0.8118, 0.7419, 0.8571, 0.75, 0.8118, 0.7419, 0.7857, 0.7187, 0.7857, 0.7187, 0.8118, 0.7419, 0.9079, 0.7401, 0.8571, 0.75, 0.8571, 0.75, 0.9079, 0.7401, 0.9286, 0.7188, 0.9079, 0.7401, 0.9079, 0.7401, 0.9286, 0.7188, 0.8021, 0.6965, 0.8571, 0.6875, 0.8571, 0.6875, 0.8021, 0.6965, 0.8571, 0.6875, 0.9048, 0.6971, 0.9048, 0.6971, 0.8571, 0.6875, 0.7857, 0.7188, 0.8021, 0.6965, 0.8021, 0.6965, 0.7857, 0.7188, 0.9048, 0.6971, 0.9286, 0.7188, 0.9286, 0.7188, 0.9048, 0.6971, 0.8571, 0.75, 0.8118, 0.7419, 0.8118, 0.7419, 0.8571, 0.75, 0.8118, 0.7419, 0.7857, 0.7188, 0.7857, 0.7188, 0.8118, 0.7419, 0.9079, 0.7401, 0.8571, 0.75, 0.8571, 0.75, 0.9079, 0.7401, 0.9286, 0.7188, 0.9079, 0.7401, 0.9079, 0.7401, 0.9286, 0.7188, 0.8021, 0.6965, 0.8571, 0.6875, 0.8571, 0.6875, 0.8021, 0.6965, 0.8292, 0.7306, 0.8556, 0.736, 0.8571, 0.75, 0.8118, 0.7419, 0.8557, 0.7012, 0.8214, 0.7073, 0.8021, 0.6965, 0.8571, 0.6875, 0.8214, 0.7073, 0.8143, 0.717, 0.7857, 0.7188, 0.8021, 0.6965, 0.8143, 0.717, 0.8292, 0.7306, 0.8118, 0.7419, 0.7857, 0.7188, 0.8877, 0.7079, 0.8557, 0.7012, 0.8571, 0.6875, 0.9048, 0.6971, 0.8556, 0.736, 0.8898, 0.7291, 0.9079, 0.7401, 0.8571, 0.75, 0.9, 0.7187, 0.8877, 0.7079, 0.9048, 0.6971, 0.9286, 0.7188, 0.8898, 0.7291, 0.9, 0.7187, 0.9286, 0.7188, 0.9079, 0.7401, 0.8387, 0.724, 0.8543, 0.7277, 0.8556, 0.736, 0.8292, 0.7306, 0.8547, 0.7093, 0.8323, 0.7136, 0.8214, 0.7073, 0.8557, 0.7012, 0.8323, 0.7136, 0.8306, 0.716, 0.8143, 0.717, 0.8214, 0.7073, 0.8306, 0.716, 0.8387, 0.724, 0.8292, 0.7306, 0.8143, 0.717, 0.8776, 0.7142, 0.8547, 0.7093, 0.8557, 0.7012, 0.8877, 0.7079, 0.8543, 0.7277, 0.879, 0.7227, 0.8898, 0.7291, 0.8556, 0.736, 0.8828, 0.7187, 0.8776, 0.7142, 0.8877, 0.7079, 0.9, 0.7187, 0.879, 0.7227, 0.8828, 0.7187, 0.9, 0.7187, 0.8898, 0.7291, 0.4016, 0.9306, 0.3571, 0.9375, 0.3571, 0.9375, 0.4016, 0.9306, 0.4043, 0.8845, 0.4286, 0.9062, 0.4286, 0.9062, 0.4043, 0.8845, 0.3571, 0.9375, 0.4016, 0.9306, 0.4286, 0.9062, 0.4286, 0.9375, 0.3061, 0.9288, 0.2857, 0.9062, 0.2857, 0.9062, 0.3061, 0.9288, 0.2857, 0.9062, 0.3061, 0.9288, 0.3571, 0.9375, 0.2857, 0.9375, 0.4043, 0.8845, 0.4286, 0.9062, 0.4286, 0.9062, 0.4043, 0.8845, 0.3061, 0.9288, 0.2857, 0.9062, 0.2857, 0.9062, 0.3061, 0.9288, 0.2857, 0.9062, 0.313, 0.8851, 0.313, 0.8851, 0.2857, 0.9062, 0.3571, 0.9375, 0.3061, 0.9288, 0.3061, 0.9288, 0.3571, 0.9375, 0.3571, 0.875, 0.4043, 0.8845, 0.4043, 0.8845, 0.3571, 0.875, 0.4286, 0.9062, 0.4016, 0.9306, 0.4016, 0.9306, 0.4286, 0.9062, 0.2857, 0.9062, 0.313, 0.8851, 0.313, 0.8851, 0.2857, 0.9062, 0.3571, 0.9062, 0.3547, 0.9147, 0.3351, 0.9111, 0.3332, 0.9092, 0.3724, 0.9065, 0.3672, 0.9127, 0.3547, 0.9147, 0.3571, 0.9062, 0.3332, 0.9092, 0.3394, 0.9042, 0.3568, 0.9006, 0.3571, 0.9062, 0.3568, 0.9006, 0.3685, 0.9028, 0.3724, 0.9065, 0.3571, 0.9062, 0.313, 0.8851, 0.3571, 0.875, 0.3571, 0.875, 0.313, 0.8851, 0.3571, 0.9375, 0.3061, 0.9288, 0.3061, 0.9288, 0.3571, 0.9375, 0.3571, 0.875, 0.4043, 0.8845, 0.4043, 0.8845, 0.3571, 0.875, 0.4286, 0.9062, 0.4016, 0.9306, 0.4016, 0.9306, 0.4286, 0.9062, 0.4286, 0.9062, 0.4016, 0.9306, 0.4016, 0.9306, 0.4286, 0.9062, 0.3571, 0.875, 0.4043, 0.8845, 0.4043, 0.8845, 0.3571, 0.875, 0.3571, 0.9375, 0.3061, 0.9288, 0.3061, 0.9288, 0.3571, 0.9375, 0.313, 0.8851, 0.3571, 0.875, 0.3571, 0.875, 0.313, 0.8851, 0.2857, 0.9062, 0.313, 0.8851, 0.313, 0.8851, 0.2857, 0.9062, 0.3061, 0.9288, 0.2857, 0.9062, 0.2857, 0.9062, 0.3061, 0.9288, 0.4043, 0.8845, 0.4286, 0.9062, 0.4286, 0.9062, 0.4043, 0.8845, 0.4016, 0.9306, 0.3571, 0.9375, 0.3571, 0.9375, 0.4016, 0.9306, 0.4286, 0.9062, 0.4016, 0.9306, 0.4016, 0.9306, 0.4286, 0.9062, 0.3571, 0.875, 0.4043, 0.8845, 0.4043, 0.8845, 0.3571, 0.875, 0.3571, 0.9375, 0.3061, 0.9288, 0.3061, 0.9288, 0.3571, 0.9375, 0.313, 0.8851, 0.3571, 0.875, 0.3571, 0.875, 0.313, 0.8851, 0.2857, 0.9062, 0.313, 0.8851, 0.313, 0.8851, 0.2857, 0.9062, 0.3061, 0.9288, 0.2857, 0.9062, 0.2857, 0.9062, 0.3061, 0.9288, 0.4043, 0.8845, 0.4286, 0.9062, 0.4286, 0.9062, 0.4043, 0.8845, 0.4016, 0.9306, 0.3571, 0.9375, 0.3571, 0.9375, 0.4016, 0.9306, 0.4016, 0.9306, 0.3571, 0.9375, 0.3571, 0.9375, 0.4016, 0.9306, 0.4043, 0.8845, 0.4286, 0.9062, 0.4286, 0.9062, 0.4043, 0.8845, 0.3061, 0.9288, 0.2857, 0.9062, 0.2857, 0.9063, 0.3061, 0.9288, 0.2857, 0.9062, 0.313, 0.8851, 0.313, 0.8851, 0.2857, 0.9063, 0.313, 0.8851, 0.3571, 0.875, 0.3571, 0.875, 0.313, 0.8851, 0.3571, 0.9375, 0.3061, 0.9288, 0.3061, 0.9288, 0.3571, 0.9375, 0.3571, 0.875, 0.4043, 0.8845, 0.4043, 0.8845, 0.3571, 0.875, 0.4286, 0.9062, 0.4016, 0.9306, 0.4016, 0.9306, 0.4286, 0.9062, 0.4016, 0.9306, 0.3571, 0.9375, 0.3571, 0.9375, 0.4016, 0.9306, 0.4043, 0.8845, 0.4286, 0.9062, 0.4286, 0.9062, 0.4043, 0.8845, 0.3061, 0.9288, 0.2857, 0.9062, 0.2857, 0.9062, 0.3061, 0.9288, 0.2857, 0.9062, 0.313, 0.8851, 0.313, 0.8851, 0.2857, 0.9062, 0.313, 0.8851, 0.3571, 0.875, 0.3571, 0.875, 0.313, 0.8851, 0.3571, 0.9375, 0.3061, 0.9288, 0.3061, 0.9288, 0.3571, 0.9375, 0.3571, 0.875, 0.4043, 0.8845, 0.4043, 0.8845, 0.3571, 0.875, 0.4286, 0.9062, 0.4016, 0.9306, 0.4016, 0.9306, 0.4286, 0.9062, 0.4016, 0.9306, 0.3571, 0.9375, 0.3571, 0.9375, 0.4016, 0.9306, 0.4043, 0.8845, 0.4286, 0.9062, 0.4286, 0.9062, 0.4043, 0.8845, 0.3061, 0.9288, 0.2857, 0.9063, 0.2857, 0.9062, 0.3061, 0.9288, 0.2857, 0.9063, 0.313, 0.8851, 0.313, 0.8851, 0.2857, 0.9062, 0.313, 0.8851, 0.3571, 0.875, 0.3571, 0.875, 0.313, 0.8851, 0.3571, 0.9375, 0.3061, 0.9288, 0.3061, 0.9288, 0.3571, 0.9375, 0.3571, 0.875, 0.4043, 0.8845, 0.4043, 0.8845, 0.3571, 0.875, 0.4286, 0.9062, 0.4016, 0.9306, 0.4016, 0.9306, 0.4286, 0.9062, 0.4286, 0.9062, 0.4016, 0.9306, 0.4016, 0.9306, 0.4286, 0.9062, 0.3571, 0.875, 0.4043, 0.8845, 0.4043, 0.8845, 0.3571, 0.875, 0.3571, 0.9375, 0.3061, 0.9288, 0.3061, 0.9288, 0.3571, 0.9375, 0.313, 0.8851, 0.3571, 0.875, 0.3571, 0.875, 0.313, 0.8851, 0.2857, 0.9062, 0.313, 0.8851, 0.313, 0.8851, 0.2857, 0.9062, 0.3061, 0.9288, 0.2857, 0.9062, 0.2857, 0.9062, 0.3061, 0.9288, 0.4043, 0.8845, 0.4286, 0.9062, 0.4286, 0.9062, 0.4043, 0.8845, 0.4016, 0.9306, 0.3571, 0.9375, 0.3571, 0.9375, 0.4016, 0.9306, 0.4286, 0.9062, 0.4016, 0.9306, 0.4016, 0.9306, 0.4286, 0.9062, 0.3571, 0.875, 0.4043, 0.8845, 0.4043, 0.8845, 0.3571, 0.875, 0.3571, 0.9375, 0.3061, 0.9288, 0.3061, 0.9288, 0.3571, 0.9375, 0.313, 0.8851, 0.3571, 0.875, 0.3571, 0.875, 0.313, 0.8851, 0.2857, 0.9062, 0.313, 0.8851, 0.313, 0.8851, 0.2857, 0.9062, 0.3061, 0.9288, 0.2857, 0.9062, 0.2857, 0.9062, 0.3061, 0.9288, 0.4043, 0.8845, 0.4286, 0.9062, 0.4286, 0.9062, 0.4043, 0.8845, 0.4016, 0.9306, 0.3571, 0.9375, 0.3571, 0.9375, 0.4016, 0.9306, 0.357, 0.8866, 0.3249, 0.8936, 0.313, 0.8851, 0.3571, 0.875, 0.3249, 0.8936, 0.3073, 0.9076, 0.2857, 0.9062, 0.313, 0.8851, 0.356, 0.9271, 0.3867, 0.9224, 0.4016, 0.9306, 0.3571, 0.9375, 0.3867, 0.9224, 0.403, 0.9064, 0.4286, 0.9062, 0.4016, 0.9306, 0.403, 0.9064, 0.3883, 0.8929, 0.4043, 0.8845, 0.4286, 0.9062, 0.3883, 0.8929, 0.357, 0.8866, 0.3571, 0.875, 0.4043, 0.8845, 0.3073, 0.9076, 0.3196, 0.9207, 0.3061, 0.9288, 0.2857, 0.9062, 0.3196, 0.9207, 0.356, 0.9271, 0.3571, 0.9375, 0.3061, 0.9288, 0.3569, 0.8953, 0.3338, 0.9002, 0.3249, 0.8936, 0.357, 0.8866, 0.3338, 0.9002, 0.3234, 0.9086, 0.3073, 0.9076, 0.3249, 0.8936, 0.3552, 0.9194, 0.3748, 0.9163, 0.3867, 0.9224, 0.356, 0.9271, 0.3748, 0.9163, 0.384, 0.9065, 0.403, 0.9064, 0.3867, 0.9224, 0.384, 0.9065, 0.376, 0.8991, 0.3883, 0.8929, 0.403, 0.9064, 0.376, 0.8991, 0.3569, 0.8953, 0.357, 0.8866, 0.3883, 0.8929, 0.3234, 0.9086, 0.3293, 0.9147, 0.3196, 0.9207, 0.3073, 0.9076, 0.3293, 0.9147, 0.3552, 0.9194, 0.356, 0.9271, 0.3196, 0.9207, 0.3568, 0.9006, 0.3394, 0.9042, 0.3338, 0.9002, 0.3569, 0.8953, 0.3394, 0.9042, 0.3332, 0.9092, 0.3234, 0.9086, 0.3338, 0.9002, 0.3547, 0.9147, 0.3672, 0.9127, 0.3748, 0.9163, 0.3552, 0.9194, 0.3672, 0.9127, 0.3724, 0.9065, 0.384, 0.9065, 0.3748, 0.9163, 0.3724, 0.9065, 0.3685, 0.9028, 0.376, 0.8991, 0.384, 0.9065, 0.3685, 0.9028, 0.3568, 0.9006, 0.3569, 0.8953, 0.376, 0.8991, 0.3332, 0.9092, 0.3351, 0.9111, 0.3293, 0.9147, 0.3234, 0.9086, 0.3351, 0.9111, 0.3547, 0.9147, 0.3552, 0.9194, 0.3293, 0.9147])
me_cylinder_001.update()
me_cone = bpy.data.meshes.new('Cone')
me_cone.from_pydata([(-8.324e-08, 0.9089, 1.0), (7.396e-08, 0.614, -0.05811), (-0.7871, 0.4544, 1.0), (-0.5318, 0.307, -0.05811), (-0.7871, -0.4544, 1.0), (-0.5318, -0.307, -0.05811), (-8.324e-08, -0.9089, 1.0), (7.396e-08, -0.614, -0.05811), (0.7871, -0.4544, 1.0), (0.5318, -0.307, -0.05811), (0.7871, 0.4544, 1.0), (0.5318, 0.307, -0.05811), (-8.742e-08, 0.99, 1.0), (-0.8574, 0.495, 1.0), (-0.8574, -0.495, 1.0), (-8.742e-08, -0.99, 1.0), (0.8574, -0.495, 1.0), (0.8574, 0.495, 1.0), (-8.641e-08, 0.9089, 0.8857), (-0.7871, 0.4544, 0.8857), (-0.7871, -0.4544, 0.8857), (-8.641e-08, -0.9089, 0.8857), (0.7871, -0.4544, 0.8857), (0.7871, 0.4544, 0.8857), (-0.0001342, 0.2801, 0.5722), (-6.021e-05, 0.1025, 1.878), (0.1645, 0.2266, 0.5722), (0.06017, 0.08288, 1.878), (0.2663, 0.08652, 0.5722), (0.0974, 0.03165, 1.878), (0.2663, -0.08661, 0.5722), (0.0974, -0.03169, 1.878), (0.1645, -0.2267, 0.5722), (0.06017, -0.08293, 1.878), (-0.0001342, -0.2802, 0.5722), (-6.018e-05, -0.1025, 1.878), (-0.1648, -0.2267, 0.5722), (-0.06029, -0.08293, 1.878), (-0.2665, -0.08661, 0.5722), (-0.09752, -0.03169, 1.878), (-0.2665, 0.08652, 0.5722), (-0.09752, 0.03165, 1.878), (-0.1648, 0.2266, 0.5722), (-0.06029, 0.08288, 1.878), (2.633e-09, 0.5638, 1.096), (0.3314, 0.4561, 1.096), (0.5362, 0.1742, 1.096), (0.5362, -0.1742, 1.096), (0.3314, -0.4561, 1.096), (2.633e-09, -0.5638, 1.096), (-0.3314, -0.4561, 1.096), (-0.5362, -0.1742, 1.096), (-0.5362, 0.1742, 1.096), (-0.3314, 0.4561, 1.096), (0.269, 0.3703, 0.7988), (0.4353, 0.1414, 0.7988), (0.4353, -0.1415, 0.7988), (0.269, -0.3703, 0.7988), (-5.044e-05, -0.4578, 0.7988), (-0.2691, -0.3703, 0.7988), (-0.4354, -0.1415, 0.7988), (-0.4354, 0.1414, 0.7988), (-0.2691, 0.3703, 0.7988), (-5.044e-05, 0.4577, 0.7988), (2.633e-09, 0.5638, 1.375), (0.3314, 0.4561, 1.375), (0.5362, 0.1742, 1.375), (0.5362, -0.1742, 1.375), (0.3314, -0.4561, 1.375), (2.633e-09, -0.5638, 1.375), (-0.3314, -0.4561, 1.375), (-0.5362, -0.1742, 1.375), (-0.5362, 0.1742, 1.375), (-0.3314, 0.4561, 1.375), (-0.0731, -0.2197, 0.661), (-0.02846, -0.07986, 1.823), (-0.1468, -0.4421, 1.132), (-0.1193, -0.359, 0.8578), (-0.1468, -0.4421, 1.374), (-0.1874, -0.1361, 0.661), (-0.06861, -0.04981, 1.823), (-0.3769, -0.2738, 1.132), (-0.3061, -0.2223, 0.8578), (-0.3769, -0.2738, 1.374), (0.07134, -0.2202, 0.661), (0.02605, -0.08057, 1.823), (0.1439, -0.443, 1.132), (0.1168, -0.3597, 0.8578), (0.1439, -0.443, 1.374), (0.1871, -0.1361, 0.661), (0.06839, -0.04981, 1.823), (0.3768, -0.2738, 1.132), (0.3059, -0.2223, 0.8578), (0.3768, -0.2738, 1.374), (0.2313, -6e-05, 0.661), (0.08456, -3.791e-05, 1.823), (0.4657, -2.288e-05, 1.132), (0.3781, -3.554e-05, 0.8578), (0.4657, -2.288e-05, 1.374), (0.1871, 0.136, 0.661), (0.06839, 0.04973, 1.823), (0.3768, 0.2738, 1.132), (0.3059, 0.2223, 0.8578), (0.3768, 0.2738, 1.374), (0.07134, 0.2201, 0.661), (0.02605, 0.08049, 1.823), (0.1439, 0.443, 1.132), (0.1168, 0.3597, 0.8578), (0.1439, 0.443, 1.374), (-0.0717, 0.2201, 0.661), (-0.02628, 0.08049, 1.823), (-0.144, 0.443, 1.132), (-0.117, 0.3597, 0.8578), (-0.144, 0.443, 1.374), (-0.1883, 0.1348, 0.661), (-0.07, 0.04782, 1.823), (-0.3787, 0.2713, 1.132), (-0.3075, 0.2203, 0.8578), (-0.3787, 0.2713, 1.374), (-0.2316, -6e-05, 0.661), (-0.08478, -3.793e-05, 1.823), (-0.4659, -2.288e-05, 1.132), (-0.3783, -3.554e-05, 0.8578), (-0.4659, -2.288e-05, 1.374), (0.1111, 0.3423, 1.649), (-6.021e-05, 0.4356, 1.677), (0.2911, 0.2115, 1.649), (0.256, 0.3524, 1.677), (0.3598, -3.793e-05, 1.649), (0.4142, 0.1346, 1.677), (0.2911, -0.2116, 1.649), (0.4142, -0.1346, 1.677), (0.1111, -0.3423, 1.649), (0.256, -0.3524, 1.677), (-0.1135, -0.3416, 1.649), (-6.021e-05, -0.4356, 1.677), (-0.2913, -0.2116, 1.649), (-0.2561, -0.3524, 1.677), (-0.36, -3.793e-05, 1.649), (-0.4143, -0.1346, 1.677), (-0.2927, 0.2096, 1.649), (-0.4143, 0.1346, 1.677), (-0.1113, 0.3423, 1.649), (-0.2561, 0.3524, 1.677), (0.09574, 0.295, 1.703), (-6.021e-05, 0.3754, 1.74), (0.2508, 0.1823, 1.703), (0.2206, 0.3037, 1.74), (0.3101, -3.793e-05, 1.703), (0.357, 0.116, 1.74), (0.2508, -0.1824, 1.703), (0.357, -0.116, 1.74), (0.09574, -0.295, 1.703), (0.2206, -0.3037, 1.74), (-0.09815, -0.2943, 1.703), (-6.021e-05, -0.3754, 1.74), (-0.2511, -0.1824, 1.703), (-0.2207, -0.3037, 1.74), (-0.3103, -3.793e-05, 1.703), (-0.3571, -0.116, 1.74), (-0.2524, 0.1804, 1.703), (-0.3571, 0.116, 1.74), (-0.09597, 0.295, 1.703), (-0.2207, 0.3037, 1.74), (0.05965, 0.1839, 1.772), (-6.021e-05, 0.234, 1.819), (0.1563, 0.1136, 1.772), (0.1375, 0.1893, 1.819), (0.1933, -3.793e-05, 1.772), (0.2225, 0.07231, 1.819), (0.1563, -0.1137, 1.772), (0.2225, -0.07235, 1.819), (0.05965, -0.184, 1.772), (0.1375, -0.1894, 1.819), (-0.06206, -0.1833, 1.772), (-6.02e-05, -0.2341, 1.819), (-0.1566, -0.1137, 1.772), (-0.1376, -0.1894, 1.819), (-0.1935, -3.793e-05, 1.772), (-0.2227, -0.07235, 1.819), (-0.158, 0.1117, 1.772), (-0.2227, 0.07231, 1.819), (-0.05987, 0.1839, 1.772), (-0.1376, 0.1893, 1.819), (-0.0001296, 0.06529, 1.899), (0.03827, 0.05281, 1.899), (0.06201, 0.02015, 1.899), (0.06201, -0.02023, 1.899), (0.03827, -0.0529, 1.899), (-0.0004077, -0.06561, 1.899), (-0.03864, -0.05249, 1.899), (-0.06227, -0.02023, 1.899), (-0.0621, 0.01974, 1.899), (-0.0389, 0.05284, 1.899), (-0.01921, -0.05062, 1.851), (-0.04384, -0.03179, 1.851), (0.01652, -0.0514, 1.851), (0.04351, -0.03179, 1.851), (0.05382, -5.487e-05, 1.851), (0.04351, 0.03168, 1.851), (0.01652, 0.05129, 1.851), (-0.01684, 0.05129, 1.851), (-0.04534, 0.0296, 1.851), (-0.05415, -5.486e-05, 1.851), (0.02955, 0.09117, 1.869), (-2.661e-05, 0.1161, 1.932), (0.0775, 0.05634, 1.869), (0.06819, 0.09389, 1.932), (0.09581, -2.893e-05, 1.869), (0.1104, 0.03586, 1.932), (0.0775, -0.0564, 1.869), (0.1104, -0.03587, 1.932), (0.02955, -0.09123, 1.869), (0.06819, -0.0939, 1.932), (-0.03219, -0.09043, 1.869), (-2.657e-05, -0.1161, 1.932), (-0.07767, -0.0564, 1.869), (-0.06825, -0.0939, 1.932), (-0.09598, -2.895e-05, 1.869), (-0.1104, -0.03587, 1.932), (-0.07924, 0.05418, 1.869), (-0.1104, 0.03586, 1.932), (-0.02972, 0.09117, 1.869), (-0.06825, 0.09389, 1.932), (-0.5362, 0.1742, 1.375), (-0.01879, 0.5988, 1.337), (-0.3502, 0.4911, 1.337), (-0.2749, 0.3874, 1.64), (-0.555, 0.2093, 1.337), (-0.01212, 0.5759, 1.076), (0.3193, 0.4682, 1.076), (-0.3435, 0.4682, 1.355), (-0.3908, 0.2835, 1.112), (-0.2682, 0.3645, 1.658), (-0.5483, 0.1864, 1.355), (0.5741, 0.1921, 1.339), (0.1818, 0.4609, 1.338), (0.2939, 0.3703, 1.642), (0.3949, 0.1339, 1.705), (0.3294, 0.4724, 1.357), (0.1091, 0.3586, 1.631), (0.2891, 0.2279, 1.631), (0.2186, 0.32, 1.723), (0.5217, 0.2016, 1.35), (0.1294, 0.4704, 1.35), (0.2415, 0.3798, 1.653), (-0.4423, -0.1346, 1.673), (-0.3206, 0.2096, 1.644), (-0.2487, 0.3037, 1.736), (-0.2506, -0.07236, 1.815), (-0.1859, 0.1117, 1.767), (-0.1407, -0.4837, 1.337), (-0.3707, -0.3154, 1.337), (0.1173, -0.3839, 1.611)], [(72, 224), (64, 225), (73, 226), (143, 227), (224, 228), (44, 229), (45, 230), (73, 231), (116, 232), (143, 233), (224, 234), (66, 235), (108, 236), (127, 237), (149, 238), (65, 239), (124, 240), (126, 241), (147, 242), (66, 243), (108, 244), (127, 245), (139, 246), (140, 247), (163, 248), (179, 249), (180, 250), (78, 251), (83, 252), (132, 253)], [(12, 1, 3, 13), (13, 3, 5, 14), (14, 5, 7, 15), (15, 7, 9, 16), (3, 1, 11, 9, 7, 5), (16, 9, 11, 17), (17, 11, 1, 12), (8, 10, 23, 22), (2, 0, 12, 13), (4, 2, 13, 14), (6, 4, 14, 15), (8, 6, 15, 16), (10, 8, 16, 17), (0, 10, 17, 12), (18, 19, 20, 21, 22, 23), (4, 6, 21, 20), (0, 2, 19, 18), (10, 0, 18, 23), (6, 8, 22, 21), (2, 4, 20, 19), (108, 124, 127, 65), (103, 126, 129, 66), (98, 128, 131, 67), (93, 130, 133, 68), (88, 132, 135, 69), (78, 134, 137, 70), (83, 136, 139, 71), (123, 138, 141, 72), (39, 80, 216, 219), (118, 140, 143, 73), (113, 142, 125, 64), (24, 104, 26, 99, 28, 94, 30, 89, 32, 84, 34, 74, 36, 79, 38, 119, 40, 114, 42, 109), (112, 111, 44, 63), (117, 116, 53, 62), (122, 121, 52, 61), (82, 81, 51, 60), (77, 76, 50, 59), (87, 86, 49, 58), (92, 91, 48, 57), (97, 96, 47, 56), (102, 101, 46, 55), (107, 106, 45, 54), (104, 107, 54, 26), (99, 102, 55, 28), (94, 97, 56, 30), (89, 92, 57, 32), (84, 87, 58, 34), (74, 77, 59, 36), (79, 82, 60, 38), (119, 122, 61, 40), (114, 117, 62, 42), (109, 112, 63, 24), (111, 113, 64, 44), (116, 118, 73, 53), (121, 123, 72, 52), (81, 83, 71, 51), (76, 78, 70, 50), (86, 88, 69, 49), (91, 93, 68, 48), (96, 98, 67, 47), (101, 103, 66, 46), (106, 108, 65, 45), (49, 69, 78, 76), (34, 58, 77, 74), (58, 49, 76, 77), (69, 135, 134, 78), (50, 70, 83, 81), (36, 59, 82, 79), (59, 50, 81, 82), (70, 137, 136, 83), (48, 68, 88, 86), (32, 57, 87, 84), (57, 48, 86, 87), (68, 133, 132, 88), (47, 67, 93, 91), (30, 56, 92, 89), (56, 47, 91, 92), (67, 131, 130, 93), (46, 66, 98, 96), (28, 55, 97, 94), (55, 46, 96, 97), (66, 129, 128, 98), (45, 65, 103, 101), (26, 54, 102, 99), (54, 45, 101, 102), (65, 127, 126, 103), (44, 64, 108, 106), (24, 63, 107, 104), (63, 44, 106, 107), (64, 125, 124, 108), (53, 73, 113, 111), (42, 62, 112, 109), (62, 53, 111, 112), (73, 143, 142, 113), (52, 72, 118, 116), (40, 61, 117, 114), (61, 52, 116, 117), (72, 141, 140, 118), (51, 71, 123, 121), (38, 60, 122, 119), (60, 51, 121, 122), (71, 139, 138, 123), (145, 144, 124, 125), (147, 146, 126, 127), (149, 148, 128, 129), (151, 150, 130, 131), (153, 152, 132, 133), (155, 154, 134, 135), (157, 156, 136, 137), (159, 158, 138, 139), (161, 160, 140, 141), (163, 162, 142, 143), (154, 157, 137, 134), (156, 159, 139, 136), (152, 155, 135, 132), (150, 153, 133, 130), (148, 151, 131, 128), (146, 149, 129, 126), (144, 147, 127, 124), (162, 145, 125, 142), (160, 163, 143, 140), (158, 161, 141, 138), (165, 164, 144, 145), (167, 166, 146, 147), (169, 168, 148, 149), (171, 170, 150, 151), (173, 172, 152, 153), (175, 174, 154, 155), (177, 176, 156, 157), (179, 178, 158, 159), (181, 180, 160, 161), (183, 182, 162, 163), (174, 177, 157, 154), (176, 179, 159, 156), (172, 175, 155, 152), (170, 173, 153, 150), (168, 171, 151, 148), (166, 169, 149, 146), (164, 167, 147, 144), (182, 165, 145, 162), (180, 183, 163, 160), (178, 181, 161, 158), (25, 105, 164, 165), (27, 100, 166, 167), (29, 95, 168, 169), (31, 90, 170, 171), (33, 85, 172, 173), (35, 75, 174, 175), (37, 80, 176, 177), (39, 120, 178, 179), (41, 115, 180, 181), (43, 110, 182, 183), (75, 37, 177, 174), (80, 39, 179, 176), (85, 35, 175, 172), (90, 33, 173, 170), (95, 31, 171, 168), (100, 29, 169, 166), (105, 27, 167, 164), (110, 25, 165, 182), (115, 43, 183, 180), (120, 41, 181, 178), (185, 200, 184, 201, 193, 202, 192, 203, 191, 195, 190, 194, 189, 196, 188, 197, 187, 198, 186, 199), (85, 33, 213, 212), (41, 120, 218, 221), (35, 85, 212, 215), (75, 35, 215, 214), (33, 90, 210, 213), (80, 37, 217, 216), (31, 95, 208, 211), (120, 39, 219, 218), (105, 25, 205, 204), (29, 100, 206, 209), (115, 41, 221, 220), (100, 27, 207, 206), (27, 105, 204, 207), (110, 43, 223, 222), (95, 29, 209, 208), (25, 110, 222, 205), (37, 75, 214, 217), (90, 31, 211, 210), (43, 115, 220, 223), (184, 200, 204, 205), (185, 199, 206, 207), (186, 198, 208, 209), (187, 197, 210, 211), (188, 196, 212, 213), (189, 194, 214, 215), (190, 195, 216, 217), (191, 203, 218, 219), (192, 202, 220, 221), (193, 201, 222, 223), (194, 190, 217, 214), (195, 191, 219, 216), (196, 189, 215, 212), (197, 188, 213, 210), (198, 187, 211, 208), (199, 186, 209, 206), (200, 185, 207, 204), (201, 184, 205, 222), (202, 193, 223, 220), (203, 192, 221, 218)])
_uv = me_cone.uv_layers.new(name='UVMap')
_uv.uv.foreach_set('vector', [1.0, 0.5, 1.0, 1.0, 0.8333, 1.0, 0.8333, 0.5, 0.8333, 0.5, 0.8333, 1.0, 0.6667, 1.0, 0.6667, 0.5, 0.6667, 0.5, 0.6667, 1.0, 0.5, 1.0, 0.5, 0.5, 0.5, 0.5, 0.5, 1.0, 0.3333, 1.0, 0.3333, 0.5, 0.4578, 0.37, 0.25, 0.49, 0.04215, 0.37, 0.04215, 0.13, 0.25, 0.01, 0.4578, 0.13, 0.3333, 0.5, 0.3333, 1.0, 0.1667, 1.0, 0.1667, 0.5, 0.1667, 0.5, 0.1667, 1.0, -8.941e-08, 1.0, -8.941e-08, 0.5, 0.5592, 0.1398, 0.5592, 0.3602, 0.5592, 0.3602, 0.5592, 0.1398, 0.9408, 0.3602, 0.75, 0.4703, 0.75, 0.49, 0.9578, 0.37, 0.9408, 0.1398, 0.9408, 0.3602, 0.9578, 0.37, 0.9578, 0.13, 0.75, 0.02966, 0.9408, 0.1398, 0.9578, 0.13, 0.75, 0.01, 0.5592, 0.1398, 0.75, 0.02966, 0.75, 0.01, 0.5422, 0.13, 0.5592, 0.3602, 0.5592, 0.1398, 0.5422, 0.13, 0.5422, 0.37, 0.75, 0.4703, 0.5592, 0.3602, 0.5422, 0.37, 0.75, 0.49, 0.75, 0.4703, 0.9408, 0.3602, 0.9408, 0.1398, 0.75, 0.02966, 0.5592, 0.1398, 0.5592, 0.3602, 0.9408, 0.1398, 0.75, 0.02966, 0.75, 0.02966, 0.9408, 0.1398, 0.75, 0.4703, 0.9408, 0.3602, 0.9408, 0.3602, 0.75, 0.4703, 0.5592, 0.3602, 0.75, 0.4703, 0.75, 0.4703, 0.5592, 0.3602, 0.75, 0.02966, 0.5592, 0.1398, 0.5592, 0.1398, 0.75, 0.02966, 0.9408, 0.3602, 0.9408, 0.1398, 0.9408, 0.1398, 0.9408, 0.3602, 0.95, 0.875, 0.95, 1.0, 0.9, 1.0, 0.9, 0.875, 0.85, 0.875, 0.85, 1.0, 0.8, 1.0, 0.8, 0.875, 0.75, 0.875, 0.75, 1.0, 0.7, 1.0, 0.7, 0.875, 0.65, 0.875, 0.65, 1.0, 0.6, 1.0, 0.6, 0.875, 0.55, 0.875, 0.55, 1.0, 0.5, 1.0, 0.5, 0.875, 0.449, 0.875, 0.449, 1.0, 0.4, 1.0, 0.4, 0.875, 0.35, 0.875, 0.35, 1.0, 0.3, 1.0, 0.3, 0.875, 0.25, 0.875, 0.25, 1.0, 0.2, 1.0, 0.2, 0.875, 0.1963, 0.2326, 0.2066, 0.2184, 0.2066, 0.2184, 0.1963, 0.2326, 0.151, 0.875, 0.151, 1.0, 0.1, 1.0, 0.1, 0.875, 0.05, 0.875, 0.05, 1.0, -7.451e-08, 1.0, -7.451e-08, 0.875, 0.75, 0.49, 0.8205, 0.4671, 0.8911, 0.4442, 0.9347, 0.3842, 0.9783, 0.3242, 0.9783, 0.25, 0.9783, 0.1758, 0.9347, 0.1158, 0.8911, 0.05584, 0.8205, 0.03292, 0.75, 0.01, 0.6781, 0.03337, 0.6089, 0.05584, 0.5653, 0.1158, 0.5217, 0.1758, 0.5217, 0.25, 0.5217, 0.3242, 0.5645, 0.383, 0.6089, 0.4442, 0.6795, 0.4671, 0.05, 0.625, 0.05, 0.75, -7.451e-08, 0.75, -7.451e-08, 0.625, 0.151, 0.625, 0.151, 0.75, 0.1, 0.75, 0.1, 0.625, 0.25, 0.625, 0.25, 0.75, 0.2, 0.75, 0.2, 0.625, 0.35, 0.625, 0.35, 0.75, 0.3, 0.75, 0.3, 0.625, 0.449, 0.625, 0.449, 0.75, 0.4, 0.75, 0.4, 0.625, 0.55, 0.625, 0.55, 0.75, 0.5, 0.75, 0.5, 0.625, 0.65, 0.625, 0.65, 0.75, 0.6, 0.75, 0.6, 0.625, 0.75, 0.625, 0.75, 0.75, 0.7, 0.75, 0.7, 0.625, 0.85, 0.625, 0.85, 0.75, 0.8, 0.75, 0.8, 0.625, 0.95, 0.625, 0.95, 0.75, 0.9, 0.75, 0.9, 0.625, 0.95, 0.5, 0.95, 0.625, 0.9, 0.625, 0.9, 0.5, 0.85, 0.5, 0.85, 0.625, 0.8, 0.625, 0.8, 0.5, 0.75, 0.5, 0.75, 0.625, 0.7, 0.625, 0.7, 0.5, 0.65, 0.5, 0.65, 0.625, 0.6, 0.625, 0.6, 0.5, 0.55, 0.5, 0.55, 0.625, 0.5, 0.625, 0.5, 0.5, 0.449, 0.5, 0.449, 0.625, 0.4, 0.625, 0.4, 0.5, 0.35, 0.5, 0.35, 0.625, 0.3, 0.625, 0.3, 0.5, 0.25, 0.5, 0.25, 0.625, 0.2, 0.625, 0.2, 0.5, 0.151, 0.5, 0.151, 0.625, 0.1, 0.625, 0.1, 0.5, 0.05, 0.5, 0.05, 0.625, -7.451e-08, 0.625, -7.451e-08, 0.5, 0.05, 0.75, 0.05, 0.875, -7.451e-08, 0.875, -7.451e-08, 0.75, 0.151, 0.75, 0.151, 0.875, 0.1, 0.875, 0.1, 0.75, 0.25, 0.75, 0.25, 0.875, 0.2, 0.875, 0.2, 0.75, 0.35, 0.75, 0.35, 0.875, 0.3, 0.875, 0.3, 0.75, 0.449, 0.75, 0.449, 0.875, 0.4, 0.875, 0.4, 0.75, 0.55, 0.75, 0.55, 0.875, 0.5, 0.875, 0.5, 0.75, 0.65, 0.75, 0.65, 0.875, 0.6, 0.875, 0.6, 0.75, 0.75, 0.75, 0.75, 0.875, 0.7, 0.875, 0.7, 0.75, 0.85, 0.75, 0.85, 0.875, 0.8, 0.875, 0.8, 0.75, 0.95, 0.75, 0.95, 0.875, 0.9, 0.875, 0.9, 0.75, 0.5, 0.75, 0.5, 0.875, 0.449, 0.875, 0.449, 0.75, 0.5, 0.5, 0.5, 0.625, 0.449, 0.625, 0.449, 0.5, 0.5, 0.625, 0.5, 0.75, 0.449, 0.75, 0.449, 0.625, 0.5, 0.875, 0.5, 1.0, 0.449, 1.0, 0.449, 0.875, 0.4, 0.75, 0.4, 0.875, 0.35, 0.875, 0.35, 0.75, 0.4, 0.5, 0.4, 0.625, 0.35, 0.625, 0.35, 0.5, 0.4, 0.625, 0.4, 0.75, 0.35, 0.75, 0.35, 0.625, 0.4, 0.875, 0.4, 1.0, 0.35, 1.0, 0.35, 0.875, 0.6, 0.75, 0.6, 0.875, 0.55, 0.875, 0.55, 0.75, 0.6, 0.5, 0.6, 0.625, 0.55, 0.625, 0.55, 0.5, 0.6, 0.625, 0.6, 0.75, 0.55, 0.75, 0.55, 0.625, 0.6, 0.875, 0.6, 1.0, 0.55, 1.0, 0.55, 0.875, 0.7, 0.75, 0.7, 0.875, 0.65, 0.875, 0.65, 0.75, 0.7, 0.5, 0.7, 0.625, 0.65, 0.625, 0.65, 0.5, 0.7, 0.625, 0.7, 0.75, 0.65, 0.75, 0.65, 0.625, 0.7, 0.875, 0.7, 1.0, 0.65, 1.0, 0.65, 0.875, 0.8, 0.75, 0.8, 0.875, 0.75, 0.875, 0.75, 0.75, 0.8, 0.5, 0.8, 0.625, 0.75, 0.625, 0.75, 0.5, 0.8, 0.625, 0.8, 0.75, 0.75, 0.75, 0.75, 0.625, 0.8, 0.875, 0.8, 1.0, 0.75, 1.0, 0.75, 0.875, 0.9, 0.75, 0.9, 0.875, 0.85, 0.875, 0.85, 0.75, 0.9, 0.5, 0.9, 0.625, 0.85, 0.625, 0.85, 0.5, 0.9, 0.625, 0.9, 0.75, 0.85, 0.75, 0.85, 0.625, 0.9, 0.875, 0.9, 1.0, 0.85, 1.0, 0.85, 0.875, 1.0, 0.75, 1.0, 0.875, 0.95, 0.875, 0.95, 0.75, 1.0, 0.5, 1.0, 0.625, 0.95, 0.625, 0.95, 0.5, 1.0, 0.625, 1.0, 0.75, 0.95, 0.75, 0.95, 0.625, 1.0, 0.875, 1.0, 1.0, 0.95, 1.0, 0.95, 0.875, 0.1, 0.75, 0.1, 0.875, 0.05, 0.875, 0.05, 0.75, 0.1, 0.5, 0.1, 0.625, 0.05, 0.625, 0.05, 0.5, 0.1, 0.625, 0.1, 0.75, 0.05, 0.75, 0.05, 0.625, 0.1, 0.875, 0.1, 1.0, 0.05, 1.0, 0.05, 0.875, 0.2, 0.75, 0.2, 0.875, 0.151, 0.875, 0.151, 0.75, 0.2, 0.5, 0.2, 0.625, 0.151, 0.625, 0.151, 0.5, 0.2, 0.625, 0.2, 0.75, 0.151, 0.75, 0.151, 0.625, 0.2, 0.875, 0.2, 1.0, 0.151, 1.0, 0.151, 0.875, 0.3, 0.75, 0.3, 0.875, 0.25, 0.875, 0.25, 0.75, 0.3, 0.5, 0.3, 0.625, 0.25, 0.625, 0.25, 0.5, 0.3, 0.625, 0.3, 0.75, 0.25, 0.75, 0.25, 0.625, 0.3, 0.875, 0.3, 1.0, 0.25, 1.0, 0.25, 0.875, 0.25, 0.4568, 0.3108, 0.4371, 0.3205, 0.4671, 0.25, 0.49, 0.3716, 0.4173, 0.4091, 0.3656, 0.4347, 0.3842, 0.3911, 0.4442, 0.4467, 0.3139, 0.4467, 0.25, 0.4783, 0.25, 0.4783, 0.3242, 0.4467, 0.1861, 0.4091, 0.1344, 0.4347, 0.1158, 0.4783, 0.1758, 0.3716, 0.08266, 0.3108, 0.06291, 0.3205, 0.03292, 0.3911, 0.05584, 0.25, 0.04316, 0.1878, 0.06336, 0.1781, 0.03337, 0.25, 0.01, 0.1284, 0.08266, 0.09085, 0.1344, 0.06534, 0.1158, 0.1089, 0.05584, 0.05328, 0.1861, 0.05328, 0.25, 0.02175, 0.25, 0.02175, 0.1758, 0.05328, 0.3139, 0.08997, 0.3644, 0.06446, 0.383, 0.02175, 0.3242, 0.1284, 0.4173, 0.1892, 0.4371, 0.1795, 0.4671, 0.1089, 0.4442, 0.1878, 0.06336, 0.1284, 0.08266, 0.1089, 0.05584, 0.1781, 0.03337, 0.09085, 0.1344, 0.05328, 0.1861, 0.02175, 0.1758, 0.06534, 0.1158, 0.3108, 0.06291, 0.25, 0.04316, 0.25, 0.01, 0.3205, 0.03292, 0.4091, 0.1344, 0.3716, 0.08266, 0.3911, 0.05584, 0.4347, 0.1158, 0.4467, 0.25, 0.4467, 0.1861, 0.4783, 0.1758, 0.4783, 0.25, 0.4091, 0.3656, 0.4467, 0.3139, 0.4783, 0.3242, 0.4347, 0.3842, 0.3108, 0.4371, 0.3716, 0.4173, 0.3911, 0.4442, 0.3205, 0.4671, 0.1892, 0.4371, 0.25, 0.4568, 0.25, 0.49, 0.1795, 0.4671, 0.08997, 0.3644, 0.1284, 0.4173, 0.1089, 0.4442, 0.06446, 0.383, 0.05328, 0.25, 0.05328, 0.3139, 0.02175, 0.3242, 0.02175, 0.25, 0.25, 0.379, 0.2879, 0.3666, 0.3108, 0.4371, 0.25, 0.4568, 0.3258, 0.3543, 0.3492, 0.3221, 0.4091, 0.3656, 0.3716, 0.4173, 0.3726, 0.2899, 0.3726, 0.25, 0.4467, 0.25, 0.4467, 0.3139, 0.3726, 0.2101, 0.3492, 0.1779, 0.4091, 0.1344, 0.4467, 0.1861, 0.3258, 0.1457, 0.2879, 0.1334, 0.3108, 0.06291, 0.3716, 0.08266, 0.25, 0.121, 0.2107, 0.1338, 0.1878, 0.06336, 0.25, 0.04316, 0.1742, 0.1457, 0.1508, 0.1779, 0.09085, 0.1344, 0.1284, 0.08266, 0.1274, 0.2101, 0.1274, 0.25, 0.05328, 0.25, 0.05328, 0.1861, 0.1274, 0.2899, 0.1499, 0.3209, 0.08997, 0.3644, 0.05328, 0.3139, 0.1742, 0.3543, 0.2121, 0.3666, 0.1892, 0.4371, 0.1284, 0.4173, 0.2107, 0.1338, 0.1742, 0.1457, 0.1284, 0.08266, 0.1878, 0.06336, 0.1508, 0.1779, 0.1274, 0.2101, 0.05328, 0.1861, 0.09085, 0.1344, 0.2879, 0.1334, 0.25, 0.121, 0.25, 0.04316, 0.3108, 0.06291, 0.3492, 0.1779, 0.3258, 0.1457, 0.3716, 0.08266, 0.4091, 0.1344, 0.3726, 0.25, 0.3726, 0.2101, 0.4467, 0.1861, 0.4467, 0.25, 0.3492, 0.3221, 0.3726, 0.2899, 0.4467, 0.3139, 0.4091, 0.3656, 0.2879, 0.3666, 0.3258, 0.3543, 0.3716, 0.4173, 0.3108, 0.4371, 0.2121, 0.3666, 0.25, 0.379, 0.25, 0.4568, 0.1892, 0.4371, 0.1499, 0.3209, 0.1742, 0.3543, 0.1284, 0.4173, 0.08997, 0.3644, 0.1274, 0.25, 0.1274, 0.2899, 0.05328, 0.3139, 0.05328, 0.25, 0.25, 0.3065, 0.2666, 0.3011, 0.2879, 0.3666, 0.25, 0.379, 0.2832, 0.2957, 0.2934, 0.2816, 0.3492, 0.3221, 0.3258, 0.3543, 0.3037, 0.2674, 0.3037, 0.25, 0.3726, 0.25, 0.3726, 0.2899, 0.3037, 0.2326, 0.2934, 0.2184, 0.3492, 0.1779, 0.3726, 0.2101, 0.2832, 0.2043, 0.2666, 0.1989, 0.2879, 0.1334, 0.3258, 0.1457, 0.25, 0.1935, 0.232, 0.1994, 0.2107, 0.1338, 0.25, 0.121, 0.2168, 0.2043, 0.2066, 0.2184, 0.1508, 0.1779, 0.1742, 0.1457, 0.1963, 0.2326, 0.1963, 0.25, 0.1274, 0.25, 0.1274, 0.2101, 0.1963, 0.2674, 0.2057, 0.2804, 0.1499, 0.3209, 0.1274, 0.2899, 0.2168, 0.2957, 0.2334, 0.3011, 0.2121, 0.3666, 0.1742, 0.3543, 0.232, 0.1994, 0.2168, 0.2043, 0.1742, 0.1457, 0.2107, 0.1338, 0.2066, 0.2184, 0.1963, 0.2326, 0.1274, 0.2101, 0.1508, 0.1779, 0.2666, 0.1989, 0.25, 0.1935, 0.25, 0.121, 0.2879, 0.1334, 0.2934, 0.2184, 0.2832, 0.2043, 0.3258, 0.1457, 0.3492, 0.1779, 0.3037, 0.25, 0.3037, 0.2326, 0.3726, 0.2101, 0.3726, 0.25, 0.2934, 0.2816, 0.3037, 0.2674, 0.3726, 0.2899, 0.3492, 0.3221, 0.2666, 0.3011, 0.2832, 0.2957, 0.3258, 0.3543, 0.2879, 0.3666, 0.2334, 0.3011, 0.25, 0.3065, 0.25, 0.379, 0.2121, 0.3666, 0.2057, 0.2804, 0.2168, 0.2957, 0.1742, 0.3543, 0.1499, 0.3209, 0.1963, 0.25, 0.1963, 0.2674, 0.1274, 0.2899, 0.1274, 0.25, 0.2759, 0.2857, 0.2614, 0.2852, 0.25, 0.2941, 0.2385, 0.2852, 0.2239, 0.2856, 0.219, 0.2703, 0.2081, 0.2634, 0.2129, 0.25, 0.2081, 0.2364, 0.22, 0.2282, 0.2239, 0.2145, 0.2369, 0.2153, 0.2498, 0.2058, 0.2614, 0.2148, 0.2759, 0.2143, 0.2799, 0.2282, 0.2919, 0.2364, 0.287, 0.25, 0.2919, 0.2636, 0.2799, 0.2717, 0.2666, 0.1989, 0.2832, 0.2043, 0.2832, 0.2043, 0.2666, 0.1989, 0.1963, 0.2674, 0.1963, 0.25, 0.1963, 0.25, 0.1963, 0.2674, 0.25, 0.1935, 0.2666, 0.1989, 0.2666, 0.1989, 0.25, 0.1935, 0.232, 0.1994, 0.25, 0.1935, 0.25, 0.1935, 0.232, 0.1994, 0.2832, 0.2043, 0.2934, 0.2184, 0.2934, 0.2184, 0.2832, 0.2043, 0.2066, 0.2184, 0.2168, 0.2043, 0.2168, 0.2043, 0.2066, 0.2184, 0.3037, 0.2326, 0.3037, 0.25, 0.3037, 0.25, 0.3037, 0.2326, 0.1963, 0.25, 0.1963, 0.2326, 0.1963, 0.2326, 0.1963, 0.25, 0.2666, 0.3011, 0.25, 0.3065, 0.25, 0.3065, 0.2666, 0.3011, 0.3037, 0.2674, 0.2934, 0.2816, 0.2934, 0.2816, 0.3037, 0.2674, 0.2057, 0.2804, 0.1963, 0.2674, 0.1963, 0.2674, 0.2057, 0.2804, 0.2934, 0.2816, 0.2832, 0.2957, 0.2832, 0.2957, 0.2934, 0.2816, 0.2832, 0.2957, 0.2666, 0.3011, 0.2666, 0.3011, 0.2832, 0.2957, 0.2334, 0.3011, 0.2168, 0.2957, 0.2168, 0.2957, 0.2334, 0.3011, 0.3037, 0.25, 0.3037, 0.2674, 0.3037, 0.2674, 0.3037, 0.25, 0.25, 0.3065, 0.2334, 0.3011, 0.2334, 0.3011, 0.25, 0.3065, 0.2168, 0.2043, 0.232, 0.1994, 0.232, 0.1994, 0.2168, 0.2043, 0.2934, 0.2184, 0.3037, 0.2326, 0.3037, 0.2326, 0.2934, 0.2184, 0.2168, 0.2957, 0.2057, 0.2804, 0.2057, 0.2804, 0.2168, 0.2957, 0.25, 0.2941, 0.2614, 0.2852, 0.2666, 0.3011, 0.25, 0.3065, 0.2759, 0.2857, 0.2799, 0.2717, 0.2934, 0.2816, 0.2832, 0.2957, 0.2919, 0.2636, 0.287, 0.25, 0.3037, 0.25, 0.3037, 0.2674, 0.2919, 0.2364, 0.2799, 0.2282, 0.2934, 0.2184, 0.3037, 0.2326, 0.2759, 0.2143, 0.2614, 0.2148, 0.2666, 0.1989, 0.2832, 0.2043, 0.2498, 0.2058, 0.2369, 0.2153, 0.232, 0.1994, 0.25, 0.1935, 0.2239, 0.2145, 0.22, 0.2282, 0.2066, 0.2184, 0.2168, 0.2043, 0.2081, 0.2364, 0.2129, 0.25, 0.1963, 0.25, 0.1963, 0.2326, 0.2081, 0.2634, 0.219, 0.2703, 0.2057, 0.2804, 0.1963, 0.2674, 0.2239, 0.2856, 0.2385, 0.2852, 0.2334, 0.3011, 0.2168, 0.2957, 0.2369, 0.2153, 0.2239, 0.2145, 0.2168, 0.2043, 0.232, 0.1994, 0.22, 0.2282, 0.2081, 0.2364, 0.1963, 0.2326, 0.2066, 0.2184, 0.2614, 0.2148, 0.2498, 0.2058, 0.25, 0.1935, 0.2666, 0.1989, 0.2799, 0.2282, 0.2759, 0.2143, 0.2832, 0.2043, 0.2934, 0.2184, 0.287, 0.25, 0.2919, 0.2364, 0.3037, 0.2326, 0.3037, 0.25, 0.2799, 0.2717, 0.2919, 0.2636, 0.3037, 0.2674, 0.2934, 0.2816, 0.2614, 0.2852, 0.2759, 0.2857, 0.2832, 0.2957, 0.2666, 0.3011, 0.2385, 0.2852, 0.25, 0.2941, 0.25, 0.3065, 0.2334, 0.3011, 0.219, 0.2703, 0.2239, 0.2856, 0.2168, 0.2957, 0.2057, 0.2804, 0.2129, 0.25, 0.2081, 0.2634, 0.1963, 0.2674, 0.1963, 0.25])
me_cone.update()

# ---- objects
ob_camera = bpy.data.objects.new('Camera', cam_camera)
ob_cylinder = bpy.data.objects.new('Cylinder', me_cylinder_001)
ob_cone = bpy.data.objects.new('Cone', me_cone)

# ---- transforms, parenting, visibility, modifiers, constraints
ob_camera.location = (7.359, -6.926, 4.958)
ob_camera.rotation_euler = (1.109, 0.0, 0.8149)
ob_camera.lock_rotations_4d = False
ob_camera.empty_display_type = 'ARROWS'
ob_camera.color = (0.0, 0.0, 0.0, 0.0)
ob_camera.display_type = 'WIRE'
ob_camera.lineart.crease_threshold = 0.0
ob_cylinder.location = (0.0, 0.0, 0.9692)
ob_cone.location = (3.563, 0.0, 0.0)

# ---- collection membership
col_collection.objects.link(ob_camera)
col_collection.objects.link(ob_cylinder)
col_collection.objects.link(ob_cone)

# ---- scene / render settings (as saved in the file)
scene.camera = ob_camera
scene.frame_start = 1; scene.frame_end = 250; scene.frame_set(188)
scene.render.engine = 'BLENDER_EEVEE_NEXT'
scene.render.bake_bias = 0.0
scene.render.bake_samples = 0
scene.cycles.sampling_pattern = 'TABULATED_SOBOL'
scene.eevee.use_volume_custom_range = False
bpy.context.view_layer.update()

# ---- added for rendering (the .blend has no usable light): sun
light_auto_sun = bpy.data.lights.new('AutoSun', 'SUN')
light_auto_sun.energy = 3.0
light_auto_sun.angle = 0.0523599
ob_auto_sun = bpy.data.objects.new('AutoSun', light_auto_sun)
scene.collection.objects.link(ob_auto_sun)
ob_auto_sun.rotation_euler = (0.872665, 0.174533, 0.523599)
bpy.context.view_layer.update()
